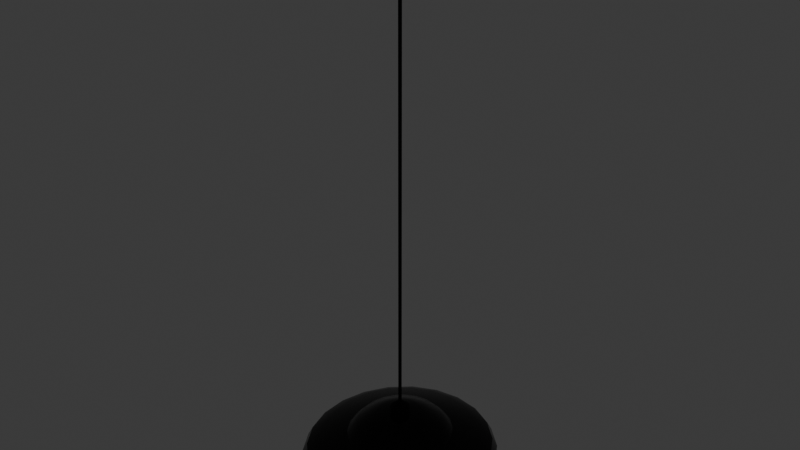 # Source: Lampara_lobby.blend  (saved by Blender 4.0.36; exported with 4.5.12 LTS)
import bpy
from mathutils import Matrix  # noqa: F401  (used for matrix-valued properties, if any)

bpy.ops.wm.read_factory_settings(use_empty=True)
scene = bpy.context.scene
scene.name = 'Scene'

# ---- collections
col_collection = bpy.data.collections.new('Collection'); scene.collection.children.link(col_collection)

# ---- materials (node trees are filled in below, after node groups)
mat_base = bpy.data.materials.new('Base')
mat_base.use_transparent_shadow = False
mat_bombillo = bpy.data.materials.new('Bombillo')
mat_bombillo.use_transparent_shadow = False
mat_cable = bpy.data.materials.new('Cable')
mat_cable.use_transparent_shadow = False

# ---- node groups
ng_auto_smooth = bpy.data.node_groups.new('Auto Smooth', 'GeometryNodeTree')
_s = ng_auto_smooth.interface.new_socket(name='Geometry', in_out='OUTPUT', socket_type='NodeSocketGeometry')
_s = ng_auto_smooth.interface.new_socket(name='Geometry', in_out='INPUT', socket_type='NodeSocketGeometry')
_s = ng_auto_smooth.interface.new_socket(name='Angle', in_out='INPUT', socket_type='NodeSocketFloat')
_s.subtype = 'ANGLE'
_s.min_value = 0.0
_s.max_value = 3.142
ng_auto_smooth.is_modifier = True
_N = ng_auto_smooth.nodes; _L = ng_auto_smooth.links
n0 = _N.new('NodeGroupOutput'); n0.name = 'Group Output'; n0.location = (480, -100)
n1 = _N.new('NodeGroupInput'); n1.name = 'Group Input'; n1.location = (-420, -300)
n2 = _N.new('NodeGroupInput'); n2.name = 'Group Input.001'; n2.location = (-60, -100)
n3 = _N.new('GeometryNodeSetShadeSmooth'); n3.name = 'Set Shade Smooth'; n3.location = (120, -100)
n3.domain = 'EDGE'
n4 = _N.new('GeometryNodeSetShadeSmooth'); n4.name = 'Set Shade Smooth.001'; n4.location = (300, -100)
n5 = _N.new('GeometryNodeInputMeshEdgeAngle'); n5.name = 'Edge Angle'; n5.location = (-420, -220)
n6 = _N.new('GeometryNodeInputEdgeSmooth'); n6.name = 'Is Edge Smooth'; n6.location = (-60, -160)
n7 = _N.new('GeometryNodeInputShadeSmooth'); n7.name = 'Is Face Smooth'; n7.location = (-240, -340)
n8 = _N.new('FunctionNodeBooleanMath'); n8.name = 'Boolean Math'; n8.location = (-60, -220)
n9 = _N.new('FunctionNodeCompare'); n9.name = 'Compare'; n9.location = (-240, -180)
n9.operation = 'LESS_EQUAL'
_L.new(n5.outputs[0], n9.inputs[0])
_L.new(n4.outputs[0], n0.inputs[0])
_L.new(n1.outputs[1], n9.inputs[1])
_L.new(n9.outputs[0], n8.inputs[0])
_L.new(n7.outputs[0], n8.inputs[1])
_L.new(n2.outputs[0], n3.inputs[0])
_L.new(n6.outputs[0], n3.inputs[1])
_L.new(n3.outputs[0], n4.inputs[0])
_L.new(n8.outputs[0], n3.inputs[2])
n0.is_active_output = True

# ---- material node trees
mat_base.use_nodes = True; mat_base.node_tree.nodes.clear()
_N = mat_base.node_tree.nodes; _L = mat_base.node_tree.links
n0 = _N.new('ShaderNodeBsdfPrincipled'); n0.name = 'Principled BSDF'; n0.location = (10, 300)
n0.inputs[0].default_value = (0.001758, 0.001758, 0.001758, 1.0)
n0.inputs[1].default_value = 0.5078
n0.inputs[2].default_value = 0.2047
n0.inputs[3].default_value = 1.45
n1 = _N.new('ShaderNodeOutputMaterial'); n1.name = 'Material Output'; n1.location = (300, 300)
_L.new(n0.outputs[0], n1.inputs[0])
n1.is_active_output = True
mat_bombillo.use_nodes = True; mat_bombillo.node_tree.nodes.clear()
_N = mat_bombillo.node_tree.nodes; _L = mat_bombillo.node_tree.links
n0 = _N.new('ShaderNodeBsdfPrincipled'); n0.name = 'Principled BSDF'; n0.location = (10, 300)
n0.inputs[0].default_value = (0.8003, 0.6467, 0.186, 1.0)
n0.inputs[3].default_value = 1.45
n0.inputs[27].default_value = (1.0, 0.6899, 0.03666, 1.0)
n0.inputs[28].default_value = 11.1
n1 = _N.new('ShaderNodeOutputMaterial'); n1.name = 'Material Output'; n1.location = (300, 300)
_L.new(n0.outputs[0], n1.inputs[0])
n1.is_active_output = True
mat_cable.use_nodes = True; mat_cable.node_tree.nodes.clear()
_N = mat_cable.node_tree.nodes; _L = mat_cable.node_tree.links
n0 = _N.new('ShaderNodeBsdfPrincipled'); n0.name = 'Principled BSDF'; n0.location = (10, 300)
n0.inputs[0].default_value = (0.0, 0.0, 0.0, 1.0)
n0.inputs[2].default_value = 1.0
n0.inputs[3].default_value = 1.45
n1 = _N.new('ShaderNodeOutputMaterial'); n1.name = 'Material Output'; n1.location = (300, 300)
_L.new(n0.outputs[0], n1.inputs[0])
n1.is_active_output = True

# ---- world
world_world = bpy.data.worlds.new('World'); scene.world = world_world
world_world.use_nodes = True; world_world.node_tree.nodes.clear()
_N = world_world.node_tree.nodes; _L = world_world.node_tree.links
n0 = _N.new('ShaderNodeOutputWorld'); n0.name = 'World Output'; n0.location = (300, 300)
n1 = _N.new('ShaderNodeBackground'); n1.name = 'Background'; n1.location = (10, 300)
n1.inputs[0].default_value = (0.05088, 0.05088, 0.05088, 1.0)
_L.new(n1.outputs[0], n0.inputs[0])
n0.is_active_output = True
world_world.color = (0.05088, 0.05088, 0.05088)
world_world.use_sun_shadow = False
world_world.sun_shadow_jitter_overblur = 0.0

# ---- meshes
me_sphere = bpy.data.meshes.new('Sphere')
me_sphere.from_pydata([(2.843e-10, 0.9489, 0.3233), (-2.992e-09, 0.9996, 0.2308), (0.05962, 0.2136, 0.6708), (0.117, 0.419, 0.5777), (0.1435, 0.5142, 0.4708), (0.2161, 0.7742, 0.4043), (0.2541, 0.9104, 0.3233), (0.2677, 0.9591, 0.2308), (0.2683, 0.9138, 0.1113), (0.2416, 0.8817, 0.0), (0.1144, 0.1873, 0.6708), (0.2244, 0.3674, 0.5777), (0.2754, 0.4508, 0.4708), (0.4147, 0.6788, 0.4043), (0.4876, 0.7982, 0.3233), (0.5137, 0.8409, 0.2308), (0.5149, 0.8012, 0.1113), (0.4636, 0.7731, 0.0), (0.1599, 0.1458, 0.6708), (0.3137, 0.286, 0.5777), (0.385, 0.3509, 0.4708), (0.5797, 0.5284, 0.4043), (0.6817, 0.6214, 0.3233), (0.7181, 0.6546, 0.2308), (0.7198, 0.6237, 0.1113), (0.648, 0.6018, 0.0), (0.1925, 0.09248, 0.6708), (0.3776, 0.1814, 0.5777), (0.4634, 0.2226, 0.4708), (0.6977, 0.3352, 0.4043), (0.8205, 0.3942, 0.3233), (0.8643, 0.4152, 0.2308), (0.8663, 0.3956, 0.1113), (0.7799, 0.3817, 0.0), (0.2095, 0.03168, 0.6708), (0.4109, 0.06215, 0.5777), (0.5042, 0.07627, 0.4708), (0.7592, 0.1148, 0.4043), (0.8928, 0.135, 0.3233), (0.9405, 0.1423, 0.2308), (0.9427, 0.1355, 0.1113), (0.8487, 0.1308, 0.0), (0.2095, -0.03168, 0.6708), (0.4109, -0.06215, 0.5777), (0.5042, -0.07627, 0.4708), (0.7592, -0.1148, 0.4043), (0.8928, -0.135, 0.3233), (0.9405, -0.1423, 0.2308), (0.9427, -0.1355, 0.1113), (0.8487, -0.1308, 0.0), (0.1925, -0.09248, 0.6708), (0.3776, -0.1814, 0.5777), (0.4634, -0.2226, 0.4708), (0.6977, -0.3352, 0.4043), (0.8205, -0.3942, 0.3233), (0.8643, -0.4152, 0.2308), (0.8663, -0.3956, 0.1113), (0.7799, -0.3817, 0.0), (0.1599, -0.1458, 0.6708), (0.3137, -0.286, 0.5777), (0.385, -0.3509, 0.4708), (0.5797, -0.5284, 0.4043), (0.6817, -0.6214, 0.3233), (0.7181, -0.6546, 0.2308), (0.7198, -0.6237, 0.1113), (0.648, -0.6018, 0.0), (0.1144, -0.1873, 0.6708), (0.2244, -0.3674, 0.5777), (0.2754, -0.4508, 0.4708), (0.4147, -0.6788, 0.4043), (0.4876, -0.7982, 0.3233), (0.5137, -0.8409, 0.2308), (0.5149, -0.8012, 0.1113), (0.4636, -0.7731, 0.0), (0.05962, -0.2136, 0.6708), (0.117, -0.419, 0.5777), (0.1435, -0.5142, 0.4708), (0.2161, -0.7742, 0.4043), (0.2541, -0.9104, 0.3233), (0.2677, -0.9591, 0.2308), (0.2683, -0.9138, 0.1113), (0.2416, -0.8817, 0.0), (1.241e-08, -0.2226, 0.6708), (1.645e-08, -0.4367, 0.5777), (-5.153e-08, -0.5359, 0.4708), (9.727e-08, -0.8069, 0.4043), (3.261e-08, -0.9489, 0.3233), (-6.429e-08, -0.9996, 0.2308), (2.702e-08, -0.9524, 0.1113), (2.748e-08, -0.9189, 0.0), (-0.05962, -0.2136, 0.6708), (-0.117, -0.419, 0.5777), (-0.1435, -0.5142, 0.4708), (-0.2161, -0.7742, 0.4043), (-0.2541, -0.9104, 0.3233), (-0.2677, -0.9591, 0.2308), (-0.2683, -0.9138, 0.1113), (-0.2416, -0.8817, 0.0), (-0.1144, -0.1873, 0.6708), (-0.2244, -0.3674, 0.5777), (-0.2754, -0.4508, 0.4708), (-0.4147, -0.6788, 0.4043), (-0.4876, -0.7982, 0.3233), (-0.5137, -0.8409, 0.2308), (-0.5149, -0.8012, 0.1113), (-0.4636, -0.7731, 0.0), (-0.1599, -0.1458, 0.6708), (-0.3137, -0.286, 0.5777), (-0.385, -0.3509, 0.4708), (-0.5797, -0.5284, 0.4043), (-0.6817, -0.6214, 0.3233), (-0.7181, -0.6546, 0.2308), (-0.7198, -0.6237, 0.1113), (-0.648, -0.6018, 0.0), (-0.1925, -0.09248, 0.6708), (-0.3776, -0.1814, 0.5777), (-0.4634, -0.2226, 0.4708), (-0.6977, -0.3352, 0.4043), (-0.8205, -0.3942, 0.3233), (-0.8643, -0.4152, 0.2308), (-0.8663, -0.3956, 0.1113), (-0.7799, -0.3817, 0.0), (-0.2095, -0.03168, 0.6708), (-0.4109, -0.06215, 0.5777), (-0.5042, -0.07627, 0.4708), (-0.7592, -0.1148, 0.4043), (-0.8928, -0.135, 0.3233), (-0.9405, -0.1423, 0.2308), (-0.9427, -0.1355, 0.1113), (-0.8487, -0.1308, 0.0), (-0.2095, 0.03168, 0.6708), (-0.4109, 0.06215, 0.5777), (-0.5042, 0.07627, 0.4708), (-0.7592, 0.1148, 0.4043), (-0.8928, 0.135, 0.3233), (-0.9405, 0.1423, 0.2308), (-0.9427, 0.1355, 0.1113), (-0.8487, 0.1308, 0.0), (-0.1925, 0.09248, 0.6708), (-0.3776, 0.1814, 0.5777), (-0.4634, 0.2226, 0.4708), (-0.6977, 0.3352, 0.4043), (-0.8205, 0.3942, 0.3233), (-0.8643, 0.4152, 0.2308), (-0.8663, 0.3956, 0.1113), (-0.7799, 0.3817, 0.0), (-0.1599, 0.1458, 0.6708), (-0.3137, 0.286, 0.5777), (-0.385, 0.3509, 0.4708), (-0.5797, 0.5284, 0.4043), (-0.6817, 0.6214, 0.3233), (-0.7181, 0.6546, 0.2308), (-0.7198, 0.6237, 0.1113), (-0.648, 0.6018, 0.0), (-0.1144, 0.1873, 0.6708), (-0.2244, 0.3674, 0.5777), (-0.2754, 0.4508, 0.4708), (-0.4147, 0.6788, 0.4043), (-0.4876, 0.7982, 0.3233), (-0.5137, 0.8409, 0.2308), (-0.5149, 0.8012, 0.1113), (-0.4636, 0.7731, 0.0), (-0.05962, 0.2136, 0.6708), (-0.117, 0.419, 0.5777), (-0.1435, 0.5142, 0.4708), (-0.2161, 0.7742, 0.4043), (-0.2541, 0.9104, 0.3233), (-0.2677, 0.9591, 0.2308), (-0.2683, 0.9138, 0.1113), (-0.2416, 0.8817, 0.0), (-3.609e-08, 0.2226, 0.6708), (-7.798e-09, 0.4367, 0.5777), (8.511e-08, 0.5359, 0.4708), (-1.588e-08, 0.8069, 0.4043), (-1.921e-09, 0.9524, 0.1113), (1.932e-09, 0.9189, 0.0), (0.05091, 0.08334, 0.671), (0.02653, 0.09505, 0.671), (0.07117, 0.06487, 0.671), (0.08566, 0.04115, 0.671), (0.09321, 0.0141, 0.671), (0.09321, -0.0141, 0.671), (0.08566, -0.04115, 0.671), (0.07117, -0.06487, 0.671), (0.05091, -0.08334, 0.671), (0.02653, -0.09505, 0.671), (1.139e-08, -0.09907, 0.671), (-0.02653, -0.09505, 0.671), (-0.05091, -0.08334, 0.671), (-0.07117, -0.06487, 0.671), (-0.08566, -0.04115, 0.671), (-0.09321, -0.0141, 0.671), (-0.09321, 0.0141, 0.671), (-0.08566, 0.04115, 0.671), (-0.07117, 0.06487, 0.671), (-0.05091, 0.08334, 0.671), (-0.02653, 0.09505, 0.671), (-1.019e-08, 0.09907, 0.671), (-5.192e-10, 0.9402, 0.3204), (-6.399e-09, 0.9896, 0.2306), (0.05859, 0.2103, 0.6654), (0.1147, 0.4116, 0.574), (0.1416, 0.5079, 0.4665), (0.2144, 0.7688, 0.3996), (0.2516, 0.9022, 0.3204), (0.2648, 0.9495, 0.2305), (0.2654, 0.9045, 0.1124), (0.2388, 0.8723, 0.001127), (0.1124, 0.1844, 0.6655), (0.2201, 0.361, 0.5741), (0.2717, 0.4453, 0.4666), (0.4115, 0.674, 0.3997), (0.4828, 0.7911, 0.3204), (0.5082, 0.8326, 0.2304), (0.5094, 0.7931, 0.1125), (0.4583, 0.7649, 0.00146), (0.1572, 0.1435, 0.6655), (0.3077, 0.281, 0.5741), (0.3798, 0.3467, 0.4666), (0.5752, 0.5247, 0.3997), (0.675, 0.6158, 0.3204), (0.7105, 0.6482, 0.2303), (0.7122, 0.6175, 0.1125), (0.6408, 0.5956, 0.001879), (0.1892, 0.09107, 0.6655), (0.3704, 0.1783, 0.5741), (0.4572, 0.2199, 0.4666), (0.6923, 0.3329, 0.3997), (0.8125, 0.3907, 0.3205), (0.8552, 0.4112, 0.2301), (0.8574, 0.3917, 0.1125), (0.7716, 0.3779, 0.002241), (0.2059, 0.0312, 0.6655), (0.4031, 0.06109, 0.5741), (0.4975, 0.07535, 0.4666), (0.7534, 0.114, 0.3997), (0.8842, 0.1339, 0.3205), (0.9307, 0.1409, 0.23), (0.933, 0.1342, 0.1125), (0.8397, 0.1295, 0.002444), (0.2059, -0.0312, 0.6655), (0.4031, -0.06109, 0.5741), (0.4975, -0.07535, 0.4666), (0.7534, -0.114, 0.3997), (0.8842, -0.1339, 0.3205), (0.9307, -0.1409, 0.23), (0.933, -0.1342, 0.1125), (0.8397, -0.1295, 0.002444), (0.1892, -0.09107, 0.6655), (0.3704, -0.1783, 0.5741), (0.4572, -0.2199, 0.4666), (0.6923, -0.3329, 0.3997), (0.8125, -0.3907, 0.3205), (0.8552, -0.4112, 0.2301), (0.8574, -0.3917, 0.1125), (0.7716, -0.3779, 0.002241), (0.1572, -0.1435, 0.6655), (0.3077, -0.281, 0.5741), (0.3798, -0.3467, 0.4666), (0.5752, -0.5247, 0.3997), (0.675, -0.6158, 0.3204), (0.7105, -0.6482, 0.2303), (0.7122, -0.6175, 0.1125), (0.6408, -0.5956, 0.001879), (0.1124, -0.1844, 0.6655), (0.2201, -0.361, 0.5741), (0.2717, -0.4453, 0.4666), (0.4115, -0.674, 0.3997), (0.4828, -0.7911, 0.3204), (0.5082, -0.8326, 0.2304), (0.5094, -0.7931, 0.1125), (0.4583, -0.7649, 0.00146), (0.05859, -0.2103, 0.6654), (0.1147, -0.4116, 0.574), (0.1416, -0.5079, 0.4665), (0.2144, -0.7688, 0.3996), (0.2516, -0.9022, 0.3204), (0.2648, -0.9495, 0.2305), (0.2654, -0.9045, 0.1124), (0.2388, -0.8723, 0.001127), (1.238e-08, -0.2191, 0.6654), (1.548e-08, -0.429, 0.574), (-5.195e-08, -0.5293, 0.4665), (9.757e-08, -0.8012, 0.3996), (3.299e-08, -0.9402, 0.3204), (-6.406e-08, -0.9896, 0.2306), (2.628e-08, -0.9426, 0.1124), (2.706e-08, -0.9091, 0.001001), (-0.05859, -0.2103, 0.6654), (-0.1147, -0.4116, 0.574), (-0.1416, -0.5079, 0.4665), (-0.2144, -0.7688, 0.3996), (-0.2516, -0.9022, 0.3204), (-0.2648, -0.9495, 0.2305), (-0.2654, -0.9045, 0.1124), (-0.2388, -0.8723, 0.001127), (-0.1124, -0.1844, 0.6655), (-0.2201, -0.361, 0.5741), (-0.2717, -0.4453, 0.4666), (-0.4115, -0.674, 0.3997), (-0.4828, -0.7911, 0.3204), (-0.5082, -0.8326, 0.2304), (-0.5094, -0.7931, 0.1125), (-0.4583, -0.7649, 0.00146), (-0.1572, -0.1435, 0.6655), (-0.3077, -0.281, 0.5741), (-0.3798, -0.3467, 0.4666), (-0.5752, -0.5247, 0.3997), (-0.675, -0.6158, 0.3204), (-0.7105, -0.6482, 0.2303), (-0.7122, -0.6175, 0.1125), (-0.6408, -0.5956, 0.001879), (-0.1892, -0.09107, 0.6655), (-0.3704, -0.1783, 0.5741), (-0.4572, -0.2199, 0.4666), (-0.6923, -0.3329, 0.3997), (-0.8125, -0.3907, 0.3205), (-0.8552, -0.4112, 0.2301), (-0.8574, -0.3917, 0.1125), (-0.7716, -0.3779, 0.002241), (-0.2059, -0.0312, 0.6655), (-0.4031, -0.06109, 0.5741), (-0.4975, -0.07535, 0.4666), (-0.7534, -0.114, 0.3997), (-0.8842, -0.1339, 0.3205), (-0.9307, -0.1409, 0.23), (-0.933, -0.1342, 0.1125), (-0.8397, -0.1295, 0.002444), (-0.2059, 0.0312, 0.6655), (-0.4031, 0.06109, 0.5741), (-0.4975, 0.07535, 0.4666), (-0.7534, 0.114, 0.3997), (-0.8842, 0.1339, 0.3205), (-0.9307, 0.1409, 0.23), (-0.933, 0.1342, 0.1125), (-0.8397, 0.1295, 0.002444), (-0.1892, 0.09107, 0.6655), (-0.3704, 0.1783, 0.5741), (-0.4572, 0.2199, 0.4666), (-0.6923, 0.3329, 0.3997), (-0.8125, 0.3907, 0.3205), (-0.8552, 0.4112, 0.2301), (-0.8574, 0.3917, 0.1125), (-0.7716, 0.3779, 0.002241), (-0.1572, 0.1435, 0.6655), (-0.3077, 0.281, 0.5741), (-0.3798, 0.3467, 0.4666), (-0.5752, 0.5247, 0.3997), (-0.675, 0.6158, 0.3204), (-0.7105, 0.6482, 0.2303), (-0.7122, 0.6175, 0.1125), (-0.6408, 0.5956, 0.001879), (-0.1124, 0.1844, 0.6655), (-0.2201, 0.361, 0.5741), (-0.2717, 0.4453, 0.4666), (-0.4115, 0.674, 0.3997), (-0.4828, 0.7911, 0.3204), (-0.5082, 0.8326, 0.2304), (-0.5094, 0.7931, 0.1125), (-0.4583, 0.7649, 0.00146), (-0.05859, 0.2103, 0.6654), (-0.1147, 0.4116, 0.574), (-0.1416, 0.5079, 0.4665), (-0.2144, 0.7688, 0.3996), (-0.2516, 0.9022, 0.3204), (-0.2648, 0.9495, 0.2305), (-0.2654, 0.9045, 0.1124), (-0.2388, 0.8723, 0.001127), (-4.15e-08, 0.2191, 0.6654), (-9.139e-09, 0.429, 0.574), (8.336e-08, 0.5293, 0.4665), (-1.62e-08, 0.8012, 0.3996), (-6.083e-09, 0.9426, 0.1124), (-4.738e-10, 0.9091, 0.001001), (0.05089, 0.08331, 0.6653), (0.02652, 0.09502, 0.6653), (0.07114, 0.06485, 0.6653), (0.08563, 0.04114, 0.6653), (0.09318, 0.01409, 0.6653), (0.09318, -0.01409, 0.6653), (0.08563, -0.04114, 0.6653), (0.07114, -0.06485, 0.6653), (0.05089, -0.08331, 0.6653), (0.02652, -0.09502, 0.6653), (1.139e-08, -0.09903, 0.6653), (-0.02652, -0.09502, 0.6653), (-0.05089, -0.08331, 0.6653), (-0.07114, -0.06485, 0.6653), (-0.08563, -0.04114, 0.6653), (-0.09318, -0.01409, 0.6653), (-0.09318, 0.01409, 0.6653), (-0.08563, 0.04114, 0.6653), (-0.07114, 0.06485, 0.6653), (-0.05089, 0.08331, 0.6653), (-0.02652, 0.09502, 0.6653), (-2.156e-08, 0.09903, 0.6653), (0.0125, 0.04487, 0.01948), (0.01543, 0.05536, 0.01231), (0.02399, 0.03934, 0.01948), (0.02961, 0.04854, 0.01231), (0.03354, 0.03063, 0.01948), (0.0414, 0.03779, 0.01232), (0.04038, 0.01943, 0.01949), (0.04983, 0.02397, 0.01232), (0.04394, 0.006658, 0.01949), (0.05423, 0.008213, 0.01232), (0.04394, -0.006658, 0.01949), (0.05423, -0.008213, 0.01232), (0.04038, -0.01943, 0.01949), (0.04983, -0.02397, 0.01232), (0.03354, -0.03063, 0.01948), (0.0414, -0.03779, 0.01232), (0.02399, -0.03934, 0.01948), (0.02961, -0.04854, 0.01231), (0.0125, -0.04487, 0.01948), (0.01543, -0.05536, 0.01231), (1.918e-08, -0.04676, 0.01948), (1.183e-08, -0.05769, 0.01231), (-0.0125, -0.04487, 0.01948), (-0.01543, -0.05536, 0.01231), (-0.02399, -0.03934, 0.01948), (-0.02961, -0.04854, 0.01231), (-0.03354, -0.03063, 0.01948), (-0.0414, -0.03779, 0.01232), (-0.04038, -0.01943, 0.01949), (-0.04983, -0.02397, 0.01232), (-0.04394, -0.006658, 0.01949), (-0.05423, -0.008213, 0.01232), (-0.04394, 0.006658, 0.01949), (-0.05423, 0.008213, 0.01232), (-0.04038, 0.01943, 0.01949), (-0.04983, 0.02397, 0.01232), (-0.03354, 0.03063, 0.01948), (-0.0414, 0.03779, 0.01232), (-0.02399, 0.03934, 0.01948), (-0.02961, 0.04854, 0.01231), (-0.0125, 0.04487, 0.01948), (-0.01543, 0.05536, 0.01231), (1.65e-08, 0.04676, 0.01948), (2.658e-08, 0.05769, 0.01231), (-0.4516, -0.06839, 0.2911), (-0.4516, 0.06839, 0.2911), (0.2466, -0.4042, 0.2911), (0.1285, -0.461, 0.2911), (0.415, 0.1996, 0.2911), (0.4516, 0.06839, 0.2911), (0.415, -0.1996, 0.2911), (0.3447, -0.3147, 0.2911), (-0.3447, -0.3147, 0.2911), (-0.415, -0.1996, 0.2911), (0.4516, -0.06839, 0.2911), (0.1285, 0.461, 0.2911), (7.766e-08, 0.4804, 0.2911), (-0.1285, -0.461, 0.2911), (-4.515e-08, -0.4804, 0.2911), (0.3447, 0.3147, 0.2911), (0.2466, 0.4042, 0.2911), (-0.3447, 0.3147, 0.2911), (-0.415, 0.1996, 0.2911), (-0.1285, 0.461, 0.2911), (-0.2466, 0.4042, 0.2911), (-0.2466, -0.4042, 0.2911), (-0.3777, 0.0572, 0.1392), (0.1075, -0.3855, 0.1392), (0.3777, 0.0572, 0.1392), (0.2883, -0.2632, 0.1392), (-0.3471, -0.167, 0.1392), (0.1075, 0.3855, 0.1392), (-0.1075, -0.3855, 0.1392), (0.2883, 0.2632, 0.1392), (-0.2883, 0.2632, 0.1392), (-0.1075, 0.3855, 0.1392), (-0.3777, -0.0572, 0.1392), (0.2063, -0.3381, 0.1392), (0.3471, 0.167, 0.1392), (0.3471, -0.167, 0.1392), (-0.2883, -0.2632, 0.1392), (0.3777, -0.0572, 0.1392), (6.794e-08, 0.4018, 0.1392), (-3.478e-08, -0.4018, 0.1392), (0.2063, 0.3381, 0.1392), (-0.3471, 0.167, 0.1392), (-0.2063, 0.3381, 0.1392), (-0.2063, -0.3381, 0.1392), (-0.2954, 0.04474, 0.06518), (0.08407, -0.3016, 0.06513), (0.2954, 0.04474, 0.06518), (0.2255, -0.2059, 0.06516), (-0.2715, -0.1306, 0.06517), (0.08407, 0.3016, 0.06513), (-0.08407, -0.3016, 0.06513), (0.2255, 0.2059, 0.06516), (-0.2255, 0.2059, 0.06516), (-0.08407, 0.3016, 0.06513), (-0.2954, -0.04474, 0.06518), (0.1613, -0.2644, 0.06514), (0.2715, 0.1306, 0.06517), (0.2715, -0.1306, 0.06517), (-0.2255, -0.2059, 0.06516), (0.2954, -0.04474, 0.06518), (5.641e-08, 0.3143, 0.06513), (-2.394e-08, -0.3143, 0.06513), (0.1613, 0.2644, 0.06514), (-0.2715, 0.1306, 0.06517), (-0.1613, 0.2644, 0.06514), (-0.1613, -0.2644, 0.06514), (-0.1846, 0.02796, 0.02873), (0.05253, -0.1885, 0.0287), (0.1846, 0.02796, 0.02873), (0.1409, -0.1286, 0.02872), (-0.1697, -0.08161, 0.02873), (0.05253, 0.1885, 0.0287), (-0.05253, -0.1885, 0.0287), (0.1409, 0.1286, 0.02872), (-0.1409, 0.1286, 0.02872), (-0.05253, 0.1885, 0.0287), (-0.1846, -0.02796, 0.02873), (0.1008, -0.1653, 0.02871), (0.1697, 0.08161, 0.02873), (0.1697, -0.08161, 0.02873), (-0.1409, -0.1286, 0.02872), (0.1846, -0.02796, 0.02873), (4.266e-08, 0.1964, 0.0287), (-7.551e-09, -0.1964, 0.0287), (0.1008, 0.1653, 0.02871), (-0.1697, 0.08161, 0.02873), (-0.1008, 0.1653, 0.02871), (-0.1008, -0.1653, 0.02871), (0.3533, 0.5893, 0.0002086), (0.1841, 0.6721, 0.0002086), (0.4939, 0.4587, 0.0002086), (0.5945, 0.291, 0.0002086), (0.6469, 0.09969, 0.0002086), (0.6469, -0.09969, 0.0002086), (0.5945, -0.291, 0.0002086), (0.4939, -0.4587, 0.0002086), (0.3533, -0.5893, 0.0002086), (0.1841, -0.6721, 0.0002086), (3.045e-08, -0.7005, 0.0002086), (-0.1841, -0.6721, 0.0002086), (-0.3533, -0.5893, 0.0002086), (-0.4939, -0.4587, 0.0002086), (-0.5945, -0.291, 0.0002086), (-0.6469, -0.09969, 0.0002086), (-0.6469, 0.09969, 0.0002086), (-0.5945, 0.291, 0.0002086), (-0.4939, 0.4587, 0.0002086), (-0.3533, 0.5893, 0.0002086), (-0.1841, 0.6721, 0.0002086), (1.097e-08, 0.7005, 0.0002086), (0.3493, 0.5831, 0.001321), (0.182, 0.6649, 0.001068), (0.4885, 0.454, 0.001641), (0.5881, 0.2881, 0.001917), (0.6401, 0.09871, 0.002072), (0.6401, -0.09871, 0.002072), (0.5881, -0.2881, 0.001917), (0.4885, -0.454, 0.001641), (0.3493, -0.5831, 0.001321), (0.182, -0.6649, 0.001068), (3.012e-08, -0.693, 0.0009716), (-0.182, -0.6649, 0.001068), (-0.3493, -0.5831, 0.001321), (-0.4885, -0.454, 0.001641), (-0.5881, -0.2881, 0.001917), (-0.6401, -0.09871, 0.002072), (-0.6401, 0.09871, 0.002072), (-0.5881, 0.2881, 0.001917), (-0.4885, 0.454, 0.001641), (-0.3493, 0.5831, 0.001321), (-0.182, 0.6649, 0.001068), (9.137e-09, 0.693, 0.0009716), (0.3548, 0.5914, 0.005719), (0.1848, 0.674, 0.005791), (0.4965, 0.4607, 0.005601), (0.5981, 0.2925, 0.005471), (0.6511, 0.1002, 0.005386), (0.6511, -0.1002, 0.005386), (0.5981, -0.2925, 0.005471), (0.4965, -0.4607, 0.005601), (0.3548, -0.5914, 0.005719), (0.1848, -0.674, 0.005791), (2.967e-08, -0.7023, 0.005814), (-0.1848, -0.674, 0.005791), (-0.3548, -0.5914, 0.005719), (-0.4965, -0.4607, 0.005601), (-0.5981, -0.2925, 0.005471), (-0.6511, -0.1002, 0.005386), (-0.6511, 0.1002, 0.005386), (-0.5981, 0.2925, 0.005471), (-0.4965, 0.4607, 0.005601), (-0.3548, 0.5914, 0.005719), (-0.1848, 0.674, 0.005791), (9.213e-09, 0.7023, 0.005814), (0.3509, 0.5852, 0.00683), (0.1827, 0.6669, 0.00665), (0.4911, 0.456, 0.00703), (0.5917, 0.2896, 0.007178), (0.6443, 0.09926, 0.007249), (0.6443, -0.09926, 0.007249), (0.5917, -0.2896, 0.007178), (0.4911, -0.456, 0.00703), (0.3509, -0.5852, 0.00683), (0.1827, -0.6669, 0.00665), (2.933e-08, -0.6948, 0.006577), (-0.1827, -0.6669, 0.00665), (-0.3509, -0.5852, 0.00683), (-0.4911, -0.456, 0.00703), (-0.5917, -0.2896, 0.007178), (-0.6443, -0.09926, 0.007249), (-0.6443, 0.09926, 0.007249), (-0.5917, 0.2896, 0.007178), (-0.4911, 0.456, 0.00703), (-0.3509, 0.5852, 0.00683), (-0.1827, 0.6669, 0.00665), (7.167e-09, 0.6948, 0.006577), (0.05091, 0.08334, 0.671), (0.02653, 0.09505, 0.671), (0.04699, 0.07692, 0.7389), (0.07117, 0.06487, 0.671), (0.08566, 0.04115, 0.671), (0.09321, 0.0141, 0.671), (0.09321, -0.0141, 0.671), (0.08566, -0.04115, 0.671), (0.07117, -0.06487, 0.671), (0.05091, -0.08334, 0.671), (0.02653, -0.09505, 0.671), (1.139e-08, -0.09907, 0.671), (-0.02653, -0.09505, 0.671), (-0.05091, -0.08334, 0.671), (-0.07117, -0.06487, 0.671), (-0.08566, -0.04115, 0.671), (-0.09321, -0.0141, 0.671), (-0.09321, 0.0141, 0.671), (-0.08566, 0.04115, 0.671), (-0.07117, 0.06487, 0.671), (-0.05091, 0.08334, 0.671), (-0.02653, 0.09505, 0.671), (-1.019e-08, 0.09907, 0.671), (0.05091, 0.08334, 0.7484), (0.02653, 0.09505, 0.7484), (0.008392, 0.01374, 5.462), (0.07117, 0.06487, 0.7484), (0.08566, 0.04115, 0.7484), (0.09321, 0.0141, 0.7484), (0.09321, -0.0141, 0.7484), (0.08566, -0.04115, 0.7484), (0.07117, -0.06487, 0.7484), (0.05091, -0.08334, 0.7484), (0.02653, -0.09505, 0.7484), (1.134e-08, -0.09907, 0.7484), (-0.02653, -0.09505, 0.7484), (-0.05091, -0.08334, 0.7484), (-0.07117, -0.06487, 0.7484), (-0.08566, -0.04115, 0.7484), (-0.09321, -0.0141, 0.7484), (-0.09321, 0.0141, 0.7484), (-0.08566, 0.04115, 0.7484), (-0.07117, 0.06487, 0.7484), (-0.05091, 0.08334, 0.7484), (-0.02653, 0.09505, 0.7484), (-1.024e-08, 0.09907, 0.7484), (0.008392, 0.01374, 0.818), (0.004373, 0.01567, 0.818), (0.04699, 0.07692, 0.6711), (0.01173, 0.01069, 0.818), (0.01412, 0.006784, 0.818), (0.01536, 0.002324, 0.818), (0.01536, -0.002324, 0.818), (0.01412, -0.006784, 0.818), (0.01173, -0.01069, 0.818), (0.008392, -0.01374, 0.818), (0.004373, -0.01567, 0.818), (7.575e-09, -0.01633, 0.818), (-0.004373, -0.01567, 0.818), (-0.008392, -0.01374, 0.818), (-0.01173, -0.01069, 0.818), (-0.01412, -0.006784, 0.818), (-0.01536, -0.002324, 0.818), (-0.01536, 0.002324, 0.818), (-0.01412, 0.006784, 0.818), (-0.01173, 0.01069, 0.818), (-0.008392, 0.01374, 0.818), (-0.004373, 0.01567, 0.818), (4.018e-09, 0.01633, 0.818), (0.004373, 0.01567, 5.462), (1.208e-09, -5.017e-09, 5.463), (0.01173, 0.01069, 5.462), (0.01412, 0.006784, 5.462), (0.01536, 0.002324, 5.462), (0.01536, -0.002324, 5.462), (0.01412, -0.006784, 5.462), (0.01173, -0.01069, 5.462), (0.008392, -0.01374, 5.462), (0.004373, -0.01567, 5.462), (2.097e-09, -0.01633, 5.462), (-0.004373, -0.01567, 5.462), (-0.008392, -0.01374, 5.462), (-0.01173, -0.01069, 5.462), (-0.01412, -0.006784, 5.462), (-0.01536, -0.002324, 5.462), (-0.01536, 0.002324, 5.462), (-0.01412, 0.006784, 5.462), (-0.01173, 0.01069, 5.462), (-0.008392, 0.01374, 5.462), (-0.004373, 0.01567, 5.462), (-1.459e-09, 0.01633, 5.462), (0.02449, 0.08773, 0.6711), (0.06569, 0.05988, 0.6711), (0.07906, 0.03798, 0.6711), (0.08603, 0.01301, 0.6711), (0.08603, -0.01301, 0.6711), (0.07906, -0.03798, 0.6711), (0.06569, -0.05988, 0.6711), (0.04699, -0.07692, 0.6711), (0.02449, -0.08773, 0.6711), (1.104e-08, -0.09143, 0.6711), (-0.02449, -0.08773, 0.6711), (-0.04699, -0.07692, 0.6711), (-0.06569, -0.05988, 0.6711), (-0.07906, -0.03798, 0.6711), (-0.08603, -0.01301, 0.6711), (-0.08603, 0.01301, 0.6711), (-0.07906, 0.03798, 0.6711), (-0.06569, 0.05988, 0.6711), (-0.04699, 0.07692, 0.6711), (-0.02449, 0.08773, 0.6711), (-8.874e-09, 0.09143, 0.6711), (0.02449, 0.08773, 0.7389), (6.099e-09, -2.983e-09, 0.7431), (0.06569, 0.05988, 0.7389), (0.07906, 0.03798, 0.7389), (0.08603, 0.01301, 0.7389), (0.08603, -0.01301, 0.7389), (0.07906, -0.03798, 0.7389), (0.06569, -0.05988, 0.7389), (0.04699, -0.07692, 0.7389), (0.02449, -0.08773, 0.7389), (1.108e-08, -0.09143, 0.7389), (-0.02449, -0.08773, 0.7389), (-0.04699, -0.07692, 0.7389), (-0.06569, -0.05988, 0.7389), (-0.07906, -0.03798, 0.7389), (-0.08603, -0.01301, 0.7389), (-0.08603, 0.01301, 0.7389), (-0.07906, 0.03798, 0.7389), (-0.06569, 0.05988, 0.7389), (-0.04699, 0.07692, 0.7389), (-0.02449, 0.08773, 0.7389), (-8.838e-09, 0.09143, 0.7389)], [], [(171, 170, 2, 3), (172, 171, 3, 4), (173, 172, 4, 5), (0, 173, 5, 6), (1, 0, 6, 7), (174, 1, 7, 8), (175, 174, 8, 9), (50, 42, 181, 182), (9, 8, 16, 17), (82, 74, 185, 186), (3, 2, 10, 11), (4, 3, 11, 12), (5, 4, 12, 13), (6, 5, 13, 14), (7, 6, 14, 15), (8, 7, 15, 16), (13, 12, 20, 21), (14, 13, 21, 22), (15, 14, 22, 23), (16, 15, 23, 24), (17, 16, 24, 25), (162, 154, 195, 196), (11, 10, 18, 19), (12, 11, 19, 20), (25, 24, 32, 33), (114, 106, 189, 190), (19, 18, 26, 27), (20, 19, 27, 28), (21, 20, 28, 29), (22, 21, 29, 30), (23, 22, 30, 31), (24, 23, 31, 32), (30, 29, 37, 38), (31, 30, 38, 39), (32, 31, 39, 40), (33, 32, 40, 41), (130, 122, 191, 192), (27, 26, 34, 35), (28, 27, 35, 36), (29, 28, 36, 37), (35, 34, 42, 43), (36, 35, 43, 44), (37, 36, 44, 45), (38, 37, 45, 46), (39, 38, 46, 47), (40, 39, 47, 48), (41, 40, 48, 49), (170, 162, 196, 197), (47, 46, 54, 55), (48, 47, 55, 56), (49, 48, 56, 57), (42, 34, 180, 181), (43, 42, 50, 51), (44, 43, 51, 52), (45, 44, 52, 53), (46, 45, 53, 54), (51, 50, 58, 59), (52, 51, 59, 60), (53, 52, 60, 61), (54, 53, 61, 62), (55, 54, 62, 63), (56, 55, 63, 64), (57, 56, 64, 65), (26, 18, 178, 179), (63, 62, 70, 71), (64, 63, 71, 72), (65, 64, 72, 73), (58, 50, 182, 183), (59, 58, 66, 67), (60, 59, 67, 68), (61, 60, 68, 69), (62, 61, 69, 70), (68, 67, 75, 76), (69, 68, 76, 77), (70, 69, 77, 78), (71, 70, 78, 79), (72, 71, 79, 80), (73, 72, 80, 81), (90, 82, 186, 187), (67, 66, 74, 75), (80, 79, 87, 88), (81, 80, 88, 89), (74, 66, 184, 185), (75, 74, 82, 83), (76, 75, 83, 84), (77, 76, 84, 85), (78, 77, 85, 86), (79, 78, 86, 87), (84, 83, 91, 92), (85, 84, 92, 93), (86, 85, 93, 94), (87, 86, 94, 95), (88, 87, 95, 96), (89, 88, 96, 97), (106, 98, 188, 189), (83, 82, 90, 91), (96, 95, 103, 104), (97, 96, 104, 105), (10, 2, 177, 176), (91, 90, 98, 99), (92, 91, 99, 100), (93, 92, 100, 101), (94, 93, 101, 102), (95, 94, 102, 103), (101, 100, 108, 109), (102, 101, 109, 110), (103, 102, 110, 111), (104, 103, 111, 112), (105, 104, 112, 113), (138, 130, 192, 193), (99, 98, 106, 107), (100, 99, 107, 108), (113, 112, 120, 121), (122, 114, 190, 191), (107, 106, 114, 115), (108, 107, 115, 116), (109, 108, 116, 117), (110, 109, 117, 118), (111, 110, 118, 119), (112, 111, 119, 120), (118, 117, 125, 126), (119, 118, 126, 127), (120, 119, 127, 128), (121, 120, 128, 129), (154, 146, 194, 195), (115, 114, 122, 123), (116, 115, 123, 124), (117, 116, 124, 125), (18, 10, 176, 178), (123, 122, 130, 131), (124, 123, 131, 132), (125, 124, 132, 133), (126, 125, 133, 134), (127, 126, 134, 135), (128, 127, 135, 136), (129, 128, 136, 137), (134, 133, 141, 142), (135, 134, 142, 143), (136, 135, 143, 144), (137, 136, 144, 145), (34, 26, 179, 180), (131, 130, 138, 139), (132, 131, 139, 140), (133, 132, 140, 141), (139, 138, 146, 147), (140, 139, 147, 148), (141, 140, 148, 149), (142, 141, 149, 150), (143, 142, 150, 151), (144, 143, 151, 152), (145, 144, 152, 153), (2, 170, 197, 177), (151, 150, 158, 159), (152, 151, 159, 160), (153, 152, 160, 161), (66, 58, 183, 184), (147, 146, 154, 155), (148, 147, 155, 156), (149, 148, 156, 157), (150, 149, 157, 158), (155, 154, 162, 163), (156, 155, 163, 164), (157, 156, 164, 165), (158, 157, 165, 166), (159, 158, 166, 167), (160, 159, 167, 168), (161, 160, 168, 169), (146, 138, 193, 194), (167, 166, 0, 1), (168, 167, 1, 174), (169, 168, 174, 175), (98, 90, 187, 188), (163, 162, 170, 171), (164, 163, 171, 172), (165, 164, 172, 173), (166, 165, 173, 0), (369, 201, 200, 368), (511, 524, 399, 397), (371, 203, 202, 370), (198, 204, 203, 371), (199, 205, 204, 198), (372, 206, 205, 199), (373, 207, 206, 372), (248, 380, 379, 240), (207, 215, 214, 206), (280, 384, 383, 272), (201, 209, 208, 200), (265, 257, 410, 412), (203, 211, 210, 202), (204, 212, 211, 203), (205, 213, 212, 204), (206, 214, 213, 205), (211, 219, 218, 210), (212, 220, 219, 211), (213, 221, 220, 212), (214, 222, 221, 213), (215, 223, 222, 214), (360, 394, 393, 352), (209, 217, 216, 208), (524, 513, 401, 399), (223, 231, 230, 222), (312, 388, 387, 304), (217, 225, 224, 216), (523, 512, 419, 417), (219, 227, 226, 218), (220, 228, 227, 219), (221, 229, 228, 220), (222, 230, 229, 221), (228, 236, 235, 227), (229, 237, 236, 228), (230, 238, 237, 229), (231, 239, 238, 230), (328, 390, 389, 320), (225, 233, 232, 224), (510, 516, 427, 425), (227, 235, 234, 226), (233, 241, 240, 232), (209, 201, 396, 398), (235, 243, 242, 234), (236, 244, 243, 235), (237, 245, 244, 236), (238, 246, 245, 237), (239, 247, 246, 238), (368, 395, 394, 360), (245, 253, 252, 244), (246, 254, 253, 245), (247, 255, 254, 246), (240, 379, 378, 232), (241, 249, 248, 240), (522, 511, 397, 439), (243, 251, 250, 242), (244, 252, 251, 243), (249, 257, 256, 248), (321, 313, 424, 426), (251, 259, 258, 250), (252, 260, 259, 251), (253, 261, 260, 252), (254, 262, 261, 253), (255, 263, 262, 254), (224, 377, 376, 216), (261, 269, 268, 260), (262, 270, 269, 261), (263, 271, 270, 262), (256, 381, 380, 248), (257, 265, 264, 256), (345, 337, 430, 432), (259, 267, 266, 258), (260, 268, 267, 259), (521, 519, 409, 407), (267, 275, 274, 266), (268, 276, 275, 267), (269, 277, 276, 268), (270, 278, 277, 269), (271, 279, 278, 270), (288, 385, 384, 280), (265, 273, 272, 264), (278, 286, 285, 277), (279, 287, 286, 278), (272, 383, 382, 264), (273, 281, 280, 272), (273, 265, 412, 414), (275, 283, 282, 274), (276, 284, 283, 275), (277, 285, 284, 276), (516, 506, 429, 427), (283, 291, 290, 282), (284, 292, 291, 283), (285, 293, 292, 284), (286, 294, 293, 285), (287, 295, 294, 286), (304, 387, 386, 296), (281, 289, 288, 280), (294, 302, 301, 293), (295, 303, 302, 294), (208, 374, 375, 200), (289, 297, 296, 288), (201, 369, 438, 396), (291, 299, 298, 290), (292, 300, 299, 291), (293, 301, 300, 292), (299, 307, 306, 298), (300, 308, 307, 299), (301, 309, 308, 300), (302, 310, 309, 301), (303, 311, 310, 302), (336, 391, 390, 328), (297, 305, 304, 296), (249, 241, 406, 408), (311, 319, 318, 310), (320, 389, 388, 312), (305, 313, 312, 304), (517, 507, 415, 413), (307, 315, 314, 306), (308, 316, 315, 307), (309, 317, 316, 308), (310, 318, 317, 309), (316, 324, 323, 315), (317, 325, 324, 316), (318, 326, 325, 317), (319, 327, 326, 318), (352, 393, 392, 344), (313, 321, 320, 312), (305, 297, 420, 422), (315, 323, 322, 314), (216, 376, 374, 208), (321, 329, 328, 320), (329, 321, 426, 428), (323, 331, 330, 322), (324, 332, 331, 323), (325, 333, 332, 324), (326, 334, 333, 325), (327, 335, 334, 326), (332, 340, 339, 331), (333, 341, 340, 332), (334, 342, 341, 333), (335, 343, 342, 334), (232, 378, 377, 224), (329, 337, 336, 328), (518, 508, 405, 403), (331, 339, 338, 330), (337, 345, 344, 336), (519, 509, 411, 409), (339, 347, 346, 338), (340, 348, 347, 339), (341, 349, 348, 340), (342, 350, 349, 341), (343, 351, 350, 342), (200, 375, 395, 368), (349, 357, 356, 348), (350, 358, 357, 349), (351, 359, 358, 350), (264, 382, 381, 256), (345, 353, 352, 344), (520, 510, 425, 423), (347, 355, 354, 346), (348, 356, 355, 347), (353, 361, 360, 352), (233, 225, 402, 404), (355, 363, 362, 354), (356, 364, 363, 355), (357, 365, 364, 356), (358, 366, 365, 357), (359, 367, 366, 358), (344, 392, 391, 336), (365, 199, 198, 364), (366, 372, 199, 365), (367, 373, 372, 366), (296, 386, 385, 288), (361, 369, 368, 360), (313, 305, 422, 424), (363, 371, 370, 362), (364, 198, 371, 363), (176, 177, 375, 374), (178, 176, 374, 376), (179, 178, 376, 377), (180, 179, 377, 378), (181, 180, 378, 379), (182, 181, 379, 380), (183, 182, 380, 381), (184, 183, 381, 382), (185, 184, 382, 383), (186, 185, 383, 384), (187, 186, 384, 385), (188, 187, 385, 386), (189, 188, 386, 387), (190, 189, 387, 388), (191, 190, 388, 389), (192, 191, 389, 390), (193, 192, 390, 391), (194, 193, 391, 392), (195, 194, 392, 393), (196, 195, 393, 394), (197, 196, 394, 395), (177, 197, 395, 375), (399, 401, 403, 405, 407, 409, 411, 413, 415, 417, 419, 421, 423, 425, 427, 429, 431, 433, 435, 437, 439, 397), (398, 396, 438, 436, 434, 432, 430, 428, 426, 424, 422, 420, 418, 416, 414, 412, 410, 408, 406, 404, 402, 400), (525, 514, 433, 431), (361, 353, 434, 436), (289, 281, 416, 418), (509, 517, 413, 411), (337, 329, 428, 430), (281, 273, 414, 416), (369, 361, 436, 438), (526, 515, 437, 435), (506, 525, 431, 429), (507, 523, 417, 415), (515, 522, 439, 437), (225, 217, 400, 402), (527, 520, 423, 421), (353, 345, 432, 434), (513, 518, 403, 401), (241, 233, 404, 406), (514, 526, 435, 433), (297, 289, 418, 420), (217, 209, 398, 400), (512, 527, 421, 419), (508, 521, 407, 405), (257, 249, 408, 410), (234, 242, 450, 445), (290, 298, 461, 453), (346, 354, 460, 457), (218, 226, 444, 455), (298, 306, 448, 461), (362, 370, 452, 459), (274, 282, 454, 443), (330, 338, 458, 441), (354, 362, 459, 460), (258, 266, 442, 447), (338, 346, 457, 458), (306, 314, 449, 448), (250, 258, 447, 446), (226, 234, 445, 444), (266, 274, 443, 442), (322, 330, 441, 440), (242, 250, 446, 450), (370, 202, 451, 452), (314, 322, 440, 449), (282, 290, 453, 454), (210, 218, 455, 456), (202, 210, 456, 451), (445, 450, 477, 464), (453, 461, 483, 468), (457, 460, 482, 470), (455, 444, 474, 469), (461, 448, 476, 483), (459, 452, 478, 471), (443, 454, 479, 463), (441, 458, 481, 462), (460, 459, 471, 482), (447, 442, 473, 465), (458, 457, 470, 481), (448, 449, 466, 476), (446, 447, 465, 475), (444, 445, 464, 474), (442, 443, 463, 473), (440, 441, 462, 472), (450, 446, 475, 477), (452, 451, 467, 478), (449, 440, 472, 466), (454, 453, 468, 479), (456, 455, 469, 480), (451, 456, 480, 467), (464, 477, 499, 486), (468, 483, 505, 490), (470, 482, 504, 492), (469, 474, 496, 491), (483, 476, 498, 505), (471, 478, 500, 493), (463, 479, 501, 485), (462, 481, 503, 484), (482, 471, 493, 504), (465, 473, 495, 487), (481, 470, 492, 503), (476, 466, 488, 498), (475, 465, 487, 497), (474, 464, 486, 496), (473, 463, 485, 495), (472, 462, 484, 494), (477, 475, 497, 499), (478, 467, 489, 500), (466, 472, 494, 488), (479, 468, 490, 501), (480, 469, 491, 502), (467, 480, 502, 489), (486, 499, 521, 508), (490, 505, 527, 512), (492, 504, 526, 514), (491, 496, 518, 513), (505, 498, 520, 527), (493, 500, 522, 515), (485, 501, 523, 507), (484, 503, 525, 506), (504, 493, 515, 526), (487, 495, 517, 509), (503, 492, 514, 525), (498, 488, 510, 520), (497, 487, 509, 519), (496, 486, 508, 518), (495, 485, 507, 517), (494, 484, 506, 516), (499, 497, 519, 521), (500, 489, 511, 522), (488, 494, 516, 510), (501, 490, 512, 523), (502, 491, 513, 524), (489, 502, 524, 511), (207, 373, 175, 9), (373, 367, 169, 175), (367, 359, 161, 169), (359, 351, 153, 161), (351, 343, 145, 153), (343, 335, 137, 145), (335, 327, 129, 137), (327, 319, 121, 129), (319, 311, 113, 121), (311, 303, 105, 113), (303, 295, 97, 105), (295, 287, 89, 97), (287, 279, 81, 89), (279, 271, 73, 81), (271, 263, 65, 73), (263, 255, 57, 65), (255, 247, 49, 57), (247, 239, 41, 49), (239, 231, 33, 41), (231, 223, 25, 33), (223, 215, 17, 25), (215, 207, 9, 17), (529, 528, 550, 551), (528, 530, 552, 550), (530, 531, 553, 552), (531, 532, 554, 553), (532, 533, 555, 554), (533, 534, 556, 555), (534, 535, 557, 556), (535, 536, 558, 557), (536, 537, 559, 558), (537, 538, 560, 559), (538, 539, 561, 560), (539, 540, 562, 561), (540, 541, 563, 562), (541, 542, 564, 563), (542, 543, 565, 564), (543, 544, 566, 565), (544, 545, 567, 566), (545, 546, 568, 567), (546, 547, 569, 568), (547, 548, 570, 569), (548, 549, 571, 570), (549, 529, 551, 571), (573, 595, 594, 572), (572, 594, 596, 574), (574, 596, 597, 575), (575, 597, 598, 576), (576, 598, 599, 577), (577, 599, 600, 578), (578, 600, 601, 579), (579, 601, 602, 580), (580, 602, 603, 581), (581, 603, 604, 582), (582, 604, 605, 583), (583, 605, 606, 584), (584, 606, 607, 585), (585, 607, 608, 586), (586, 608, 609, 587), (587, 609, 610, 588), (588, 610, 611, 589), (589, 611, 612, 590), (590, 612, 613, 591), (591, 613, 614, 592), (592, 614, 615, 593), (593, 615, 595, 573), (528, 529, 573, 572), (530, 528, 572, 574), (531, 530, 574, 575), (532, 531, 575, 576), (533, 532, 576, 577), (534, 533, 577, 578), (535, 534, 578, 579), (536, 535, 579, 580), (537, 536, 580, 581), (538, 537, 581, 582), (539, 538, 582, 583), (540, 539, 583, 584), (541, 540, 584, 585), (542, 541, 585, 586), (543, 542, 586, 587), (544, 543, 587, 588), (545, 544, 588, 589), (546, 545, 589, 590), (547, 546, 590, 591), (548, 547, 591, 592), (549, 548, 592, 593), (529, 549, 593, 573), (551, 550, 594, 595), (550, 552, 596, 594), (552, 553, 597, 596), (553, 554, 598, 597), (554, 555, 599, 598), (555, 556, 600, 599), (556, 557, 601, 600), (557, 558, 602, 601), (558, 559, 603, 602), (559, 560, 604, 603), (560, 561, 605, 604), (561, 562, 606, 605), (562, 563, 607, 606), (563, 564, 608, 607), (564, 565, 609, 608), (565, 566, 610, 609), (566, 567, 611, 610), (567, 568, 612, 611), (568, 569, 613, 612), (569, 570, 614, 613), (570, 571, 615, 614), (571, 551, 595, 615), (634, 635, 724, 723), (619, 620, 709, 708), (626, 627, 716, 715), (633, 634, 723, 722), (616, 619, 708, 664), (638, 617, 707, 727), (625, 626, 715, 714), (632, 633, 722, 721), (624, 625, 714, 713), (631, 632, 721, 720), (617, 616, 664, 707), (623, 624, 713, 712), (630, 631, 720, 719), (637, 638, 727, 726), (622, 623, 712, 711), (629, 630, 719, 718), (636, 637, 726, 725), (621, 622, 711, 710), (628, 629, 718, 717), (635, 636, 725, 724), (620, 621, 710, 709), (627, 628, 717, 716), (651, 650, 673, 674), (658, 657, 680, 681), (643, 642, 665, 666), (650, 649, 672, 673), (657, 656, 679, 680), (642, 639, 662, 665), (640, 661, 684, 663), (649, 648, 671, 672), (656, 655, 678, 679), (648, 647, 670, 671), (655, 654, 677, 678), (639, 640, 663, 662), (647, 646, 669, 670), (654, 653, 676, 677), (661, 660, 683, 684), (646, 645, 668, 669), (653, 652, 675, 676), (660, 659, 682, 683), (645, 644, 667, 668), (652, 651, 674, 675), (659, 658, 681, 682), (644, 643, 666, 667), (628, 627, 650, 651), (621, 620, 643, 644), (636, 635, 658, 659), (629, 628, 651, 652), (622, 621, 644, 645), (637, 636, 659, 660), (630, 629, 652, 653), (623, 622, 645, 646), (638, 637, 660, 661), (631, 630, 653, 654), (624, 623, 646, 647), (616, 617, 640, 639), (632, 631, 654, 655), (625, 624, 647, 648), (633, 632, 655, 656), (626, 625, 648, 649), (617, 638, 661, 640), (619, 616, 639, 642), (634, 633, 656, 657), (627, 626, 649, 650), (620, 619, 642, 643), (635, 634, 657, 658), (682, 681, 703, 704), (667, 666, 688, 689), (674, 673, 695, 696), (681, 680, 702, 703), (666, 665, 687, 688), (673, 672, 694, 695), (680, 679, 701, 702), (665, 662, 641, 687), (663, 684, 706, 685), (672, 671, 693, 694), (679, 678, 700, 701), (671, 670, 692, 693), (678, 677, 699, 700), (662, 663, 685, 641), (670, 669, 691, 692), (677, 676, 698, 699), (684, 683, 705, 706), (669, 668, 690, 691), (676, 675, 697, 698), (683, 682, 704, 705), (668, 667, 689, 690), (675, 674, 696, 697), (706, 686, 685), (685, 686, 641), (641, 686, 687), (687, 686, 688), (688, 686, 689), (689, 686, 690), (690, 686, 691), (691, 686, 692), (692, 686, 693), (693, 686, 694), (694, 686, 695), (695, 686, 696), (696, 686, 697), (697, 686, 698), (698, 686, 699), (699, 686, 700), (700, 686, 701), (701, 686, 702), (702, 686, 703), (703, 686, 704), (704, 686, 705), (705, 686, 706), (710, 711, 733, 732), (717, 718, 740, 739), (724, 725, 747, 746), (709, 710, 732, 731), (716, 717, 739, 738), (723, 724, 746, 745), (708, 709, 731, 730), (715, 716, 738, 737), (722, 723, 745, 744), (664, 708, 730, 618), (727, 707, 728, 749), (714, 715, 737, 736), (721, 722, 744, 743), (713, 714, 736, 735), (720, 721, 743, 742), (707, 664, 618, 728), (712, 713, 735, 734), (719, 720, 742, 741), (726, 727, 749, 748), (711, 712, 734, 733), (718, 719, 741, 740), (725, 726, 748, 747), (749, 728, 729), (728, 618, 729), (618, 730, 729), (730, 731, 729), (731, 732, 729), (732, 733, 729), (733, 734, 729), (734, 735, 729), (735, 736, 729), (736, 737, 729), (737, 738, 729), (738, 739, 729), (739, 740, 729), (740, 741, 729), (741, 742, 729), (742, 743, 729), (743, 744, 729), (744, 745, 729), (745, 746, 729), (746, 747, 729), (747, 748, 729), (748, 749, 729)])
me_sphere.polygons.foreach_set('use_smooth', [True] * 750)
me_sphere.polygons.foreach_set('material_index', [0, 0, 0, 0, 0, 0, 0, 0, 0, 0, 0, 0, 0, 0, 0, 0, 0, 0, 0, 0, 0, 0, 0, 0, 0, 0, 0, 0, 0, 0, 0, 0, 0, 0, 0, 0, 0, 0, 0, 0, 0, 0, 0, 0, 0, 0, 0, 0, 0, 0, 0, 0, 0, 0, 0, 0, 0, 0, 0, 0, 0, 0, 0, 0, 0, 0, 0, 0, 0, 0, 0, 0, 0, 0, 0, 0, 0, 0, 0, 0, 0, 0, 0, 0, 0, 0, 0, 0, 0, 0, 0, 0, 0, 0, 0, 0, 0, 0, 0, 0, 0, 0, 0, 0, 0, 0, 0, 0, 0, 0, 0, 0, 0, 0, 0, 0, 0, 0, 0, 0, 0, 0, 0, 0, 0, 0, 0, 0, 0, 0, 0, 0, 0, 0, 0, 0, 0, 0, 0, 0, 0, 0, 0, 0, 0, 0, 0, 0, 0, 0, 0, 0, 0, 0, 0, 0, 0, 0, 0, 0, 0, 0, 0, 0, 0, 0, 0, 0, 0, 0, 0, 0, 0, 0, 0, 0, 0, 1, 0, 0, 0, 0, 0, 0, 0, 0, 0, 0, 0, 0, 0, 0, 0, 0, 0, 0, 0, 0, 0, 1, 0, 0, 0, 1, 0, 0, 0, 0, 0, 0, 0, 0, 0, 0, 1, 0, 0, 0, 0, 0, 0, 0, 0, 0, 0, 0, 0, 0, 0, 1, 0, 0, 0, 0, 0, 0, 0, 0, 0, 0, 0, 0, 0, 0, 0, 0, 0, 0, 1, 0, 0, 0, 0, 0, 0, 0, 0, 0, 0, 0, 0, 0, 0, 0, 1, 0, 0, 0, 0, 0, 0, 0, 0, 0, 0, 0, 0, 0, 0, 0, 0, 0, 0, 0, 0, 0, 0, 0, 0, 0, 0, 1, 0, 0, 0, 0, 0, 0, 0, 0, 0, 0, 0, 0, 0, 0, 0, 0, 0, 0, 0, 0, 0, 0, 0, 0, 0, 0, 1, 0, 0, 1, 0, 0, 0, 0, 0, 0, 0, 0, 0, 0, 0, 1, 0, 0, 0, 0, 0, 0, 0, 0, 0, 0, 0, 0, 0, 0, 0, 0, 0, 0, 0, 0, 0, 0, 0, 0, 0, 0, 0, 0, 0, 0, 0, 0, 0, 0, 0, 0, 0, 0, 0, 0, 1, 0, 1, 0, 0, 1, 0, 0, 0, 1, 1, 1, 1, 0, 1, 0, 1, 0, 1, 0, 0, 1, 1, 0, 1, 1, 1, 1, 1, 1, 1, 1, 1, 1, 1, 1, 1, 1, 1, 1, 1, 1, 1, 1, 1, 1, 1, 1, 1, 1, 1, 1, 1, 1, 1, 1, 1, 1, 1, 1, 1, 1, 1, 1, 1, 1, 1, 1, 1, 1, 1, 1, 1, 1, 1, 1, 1, 1, 1, 1, 1, 1, 1, 1, 1, 1, 1, 1, 1, 1, 1, 1, 1, 1, 1, 1, 1, 1, 1, 1, 1, 1, 1, 1, 1, 1, 1, 1, 1, 1, 1, 1, 0, 0, 0, 0, 0, 0, 0, 0, 0, 0, 0, 0, 0, 0, 0, 0, 0, 0, 0, 0, 0, 0, 0, 0, 0, 0, 0, 0, 0, 0, 0, 0, 0, 0, 0, 0, 0, 0, 0, 0, 0, 0, 0, 0, 0, 0, 0, 0, 0, 0, 0, 0, 0, 0, 0, 0, 0, 0, 0, 0, 0, 0, 0, 0, 0, 0, 0, 0, 0, 0, 0, 0, 0, 0, 0, 0, 0, 0, 0, 0, 0, 0, 0, 0, 0, 0, 0, 0, 0, 0, 0, 0, 0, 0, 0, 0, 0, 0, 0, 0, 0, 0, 0, 0, 0, 0, 0, 0, 0, 0, 2, 2, 2, 2, 2, 2, 2, 2, 2, 2, 2, 2, 2, 2, 2, 2, 2, 2, 2, 2, 2, 2, 2, 2, 2, 2, 2, 2, 2, 2, 2, 2, 2, 2, 2, 2, 2, 2, 2, 2, 2, 2, 2, 2, 2, 2, 2, 2, 2, 2, 2, 2, 2, 2, 2, 2, 2, 2, 2, 2, 2, 2, 2, 2, 2, 2, 2, 2, 2, 2, 2, 2, 2, 2, 2, 2, 2, 2, 2, 2, 2, 2, 2, 2, 2, 2, 2, 2, 2, 2, 2, 2, 2, 2, 2, 2, 2, 2, 2, 2, 2, 2, 2, 2, 2, 2, 2, 2, 2, 2, 2, 2, 2, 2, 2, 2, 2, 2, 2, 2, 2, 2, 2, 2, 2, 2, 2, 2, 2, 2, 2, 2, 2, 2, 2, 2, 2, 2, 2, 2, 2, 2, 2, 2, 2, 2, 2, 2, 2, 2, 2, 2, 2, 2])
_uv = me_sphere.uv_layers.new(name='UVMap')
_uv.uv.foreach_set('vector', [0.7273, 0.875, 0.7273, 0.9375, 0.6818, 0.9375, 0.6818, 0.875, 0.7273, 0.8125, 0.7273, 0.875, 0.6818, 0.875, 0.6818, 0.8125, 0.7273, 0.75, 0.7273, 0.8125, 0.6818, 0.8125, 0.6818, 0.75, 0.7273, 0.6875, 0.7273, 0.75, 0.6818, 0.75, 0.6818, 0.6875, 0.7273, 0.625, 0.7273, 0.6875, 0.6818, 0.6875, 0.6818, 0.625, 0.7273, 0.5625, 0.7273, 0.625, 0.6818, 0.625, 0.6818, 0.5625, 0.7273, 0.5, 0.7273, 0.5625, 0.6818, 0.5625, 0.6818, 0.5, 0.4091, 0.9375, 0.4545, 0.9375, 0.4545, 0.9375, 0.4091, 0.9375, 0.6818, 0.5, 0.6818, 0.5625, 0.6364, 0.5625, 0.6364, 0.5, 0.2273, 0.9375, 0.2727, 0.9375, 0.2727, 0.9375, 0.2273, 0.9375, 0.6818, 0.875, 0.6818, 0.9375, 0.6364, 0.9375, 0.6364, 0.875, 0.6818, 0.8125, 0.6818, 0.875, 0.6364, 0.875, 0.6364, 0.8125, 0.6818, 0.75, 0.6818, 0.8125, 0.6364, 0.8125, 0.6364, 0.75, 0.6818, 0.6875, 0.6818, 0.75, 0.6364, 0.75, 0.6364, 0.6875, 0.6818, 0.625, 0.6818, 0.6875, 0.6364, 0.6875, 0.6364, 0.625, 0.6818, 0.5625, 0.6818, 0.625, 0.6364, 0.625, 0.6364, 0.5625, 0.6364, 0.75, 0.6364, 0.8125, 0.5909, 0.8125, 0.5909, 0.75, 0.6364, 0.6875, 0.6364, 0.75, 0.5909, 0.75, 0.5909, 0.6875, 0.6364, 0.625, 0.6364, 0.6875, 0.5909, 0.6875, 0.5909, 0.625, 0.6364, 0.5625, 0.6364, 0.625, 0.5909, 0.625, 0.5909, 0.5625, 0.6364, 0.5, 0.6364, 0.5625, 0.5909, 0.5625, 0.5909, 0.5, 0.7727, 0.9375, 0.8182, 0.9375, 0.8182, 0.9375, 0.7727, 0.9375, 0.6364, 0.875, 0.6364, 0.9375, 0.5909, 0.9375, 0.5909, 0.875, 0.6364, 0.8125, 0.6364, 0.875, 0.5909, 0.875, 0.5909, 0.8125, 0.5909, 0.5, 0.5909, 0.5625, 0.5455, 0.5625, 0.5455, 0.5, 0.04545, 0.9375, 0.09091, 0.9375, 0.09091, 0.9375, 0.04545, 0.9375, 0.5909, 0.875, 0.5909, 0.9375, 0.5455, 0.9375, 0.5455, 0.875, 0.5909, 0.8125, 0.5909, 0.875, 0.5455, 0.875, 0.5455, 0.8125, 0.5909, 0.75, 0.5909, 0.8125, 0.5455, 0.8125, 0.5455, 0.75, 0.5909, 0.6875, 0.5909, 0.75, 0.5455, 0.75, 0.5455, 0.6875, 0.5909, 0.625, 0.5909, 0.6875, 0.5455, 0.6875, 0.5455, 0.625, 0.5909, 0.5625, 0.5909, 0.625, 0.5455, 0.625, 0.5455, 0.5625, 0.5455, 0.6875, 0.5455, 0.75, 0.5, 0.75, 0.5, 0.6875, 0.5455, 0.625, 0.5455, 0.6875, 0.5, 0.6875, 0.5, 0.625, 0.5455, 0.5625, 0.5455, 0.625, 0.5, 0.625, 0.5, 0.5625, 0.5455, 0.5, 0.5455, 0.5625, 0.5, 0.5625, 0.5, 0.5, 0.9545, 0.9375, 1.0, 0.9375, 1.0, 0.9375, 0.9545, 0.9375, 0.5455, 0.875, 0.5455, 0.9375, 0.5, 0.9375, 0.5, 0.875, 0.5455, 0.8125, 0.5455, 0.875, 0.5, 0.875, 0.5, 0.8125, 0.5455, 0.75, 0.5455, 0.8125, 0.5, 0.8125, 0.5, 0.75, 0.5, 0.875, 0.5, 0.9375, 0.4545, 0.9375, 0.4545, 0.875, 0.5, 0.8125, 0.5, 0.875, 0.4545, 0.875, 0.4545, 0.8125, 0.5, 0.75, 0.5, 0.8125, 0.4545, 0.8125, 0.4545, 0.75, 0.5, 0.6875, 0.5, 0.75, 0.4545, 0.75, 0.4545, 0.6875, 0.5, 0.625, 0.5, 0.6875, 0.4545, 0.6875, 0.4545, 0.625, 0.5, 0.5625, 0.5, 0.625, 0.4545, 0.625, 0.4545, 0.5625, 0.5, 0.5, 0.5, 0.5625, 0.4545, 0.5625, 0.4545, 0.5, 0.7273, 0.9375, 0.7727, 0.9375, 0.7727, 0.9375, 0.7273, 0.9375, 0.4545, 0.625, 0.4545, 0.6875, 0.4091, 0.6875, 0.4091, 0.625, 0.4545, 0.5625, 0.4545, 0.625, 0.4091, 0.625, 0.4091, 0.5625, 0.4545, 0.5, 0.4545, 0.5625, 0.4091, 0.5625, 0.4091, 0.5, 0.4545, 0.9375, 0.5, 0.9375, 0.5, 0.9375, 0.4545, 0.9375, 0.4545, 0.875, 0.4545, 0.9375, 0.4091, 0.9375, 0.4091, 0.875, 0.4545, 0.8125, 0.4545, 0.875, 0.4091, 0.875, 0.4091, 0.8125, 0.4545, 0.75, 0.4545, 0.8125, 0.4091, 0.8125, 0.4091, 0.75, 0.4545, 0.6875, 0.4545, 0.75, 0.4091, 0.75, 0.4091, 0.6875, 0.4091, 0.875, 0.4091, 0.9375, 0.3636, 0.9375, 0.3636, 0.875, 0.4091, 0.8125, 0.4091, 0.875, 0.3636, 0.875, 0.3636, 0.8125, 0.4091, 0.75, 0.4091, 0.8125, 0.3636, 0.8125, 0.3636, 0.75, 0.4091, 0.6875, 0.4091, 0.75, 0.3636, 0.75, 0.3636, 0.6875, 0.4091, 0.625, 0.4091, 0.6875, 0.3636, 0.6875, 0.3636, 0.625, 0.4091, 0.5625, 0.4091, 0.625, 0.3636, 0.625, 0.3636, 0.5625, 0.4091, 0.5, 0.4091, 0.5625, 0.3636, 0.5625, 0.3636, 0.5, 0.5455, 0.9375, 0.5909, 0.9375, 0.5909, 0.9375, 0.5455, 0.9375, 0.3636, 0.625, 0.3636, 0.6875, 0.3182, 0.6875, 0.3182, 0.625, 0.3636, 0.5625, 0.3636, 0.625, 0.3182, 0.625, 0.3182, 0.5625, 0.3636, 0.5, 0.3636, 0.5625, 0.3182, 0.5625, 0.3182, 0.5, 0.3636, 0.9375, 0.4091, 0.9375, 0.4091, 0.9375, 0.3636, 0.9375, 0.3636, 0.875, 0.3636, 0.9375, 0.3182, 0.9375, 0.3182, 0.875, 0.3636, 0.8125, 0.3636, 0.875, 0.3182, 0.875, 0.3182, 0.8125, 0.3636, 0.75, 0.3636, 0.8125, 0.3182, 0.8125, 0.3182, 0.75, 0.3636, 0.6875, 0.3636, 0.75, 0.3182, 0.75, 0.3182, 0.6875, 0.3182, 0.8125, 0.3182, 0.875, 0.2727, 0.875, 0.2727, 0.8125, 0.3182, 0.75, 0.3182, 0.8125, 0.2727, 0.8125, 0.2727, 0.75, 0.3182, 0.6875, 0.3182, 0.75, 0.2727, 0.75, 0.2727, 0.6875, 0.3182, 0.625, 0.3182, 0.6875, 0.2727, 0.6875, 0.2727, 0.625, 0.3182, 0.5625, 0.3182, 0.625, 0.2727, 0.625, 0.2727, 0.5625, 0.3182, 0.5, 0.3182, 0.5625, 0.2727, 0.5625, 0.2727, 0.5, 0.1818, 0.9375, 0.2273, 0.9375, 0.2273, 0.9375, 0.1818, 0.9375, 0.3182, 0.875, 0.3182, 0.9375, 0.2727, 0.9375, 0.2727, 0.875, 0.2727, 0.5625, 0.2727, 0.625, 0.2273, 0.625, 0.2273, 0.5625, 0.2727, 0.5, 0.2727, 0.5625, 0.2273, 0.5625, 0.2273, 0.5, 0.2727, 0.9375, 0.3182, 0.9375, 0.3182, 0.9375, 0.2727, 0.9375, 0.2727, 0.875, 0.2727, 0.9375, 0.2273, 0.9375, 0.2273, 0.875, 0.2727, 0.8125, 0.2727, 0.875, 0.2273, 0.875, 0.2273, 0.8125, 0.2727, 0.75, 0.2727, 0.8125, 0.2273, 0.8125, 0.2273, 0.75, 0.2727, 0.6875, 0.2727, 0.75, 0.2273, 0.75, 0.2273, 0.6875, 0.2727, 0.625, 0.2727, 0.6875, 0.2273, 0.6875, 0.2273, 0.625, 0.2273, 0.8125, 0.2273, 0.875, 0.1818, 0.875, 0.1818, 0.8125, 0.2273, 0.75, 0.2273, 0.8125, 0.1818, 0.8125, 0.1818, 0.75, 0.2273, 0.6875, 0.2273, 0.75, 0.1818, 0.75, 0.1818, 0.6875, 0.2273, 0.625, 0.2273, 0.6875, 0.1818, 0.6875, 0.1818, 0.625, 0.2273, 0.5625, 0.2273, 0.625, 0.1818, 0.625, 0.1818, 0.5625, 0.2273, 0.5, 0.2273, 0.5625, 0.1818, 0.5625, 0.1818, 0.5, 0.09091, 0.9375, 0.1364, 0.9375, 0.1364, 0.9375, 0.09091, 0.9375, 0.2273, 0.875, 0.2273, 0.9375, 0.1818, 0.9375, 0.1818, 0.875, 0.1818, 0.5625, 0.1818, 0.625, 0.1364, 0.625, 0.1364, 0.5625, 0.1818, 0.5, 0.1818, 0.5625, 0.1364, 0.5625, 0.1364, 0.5, 0.6364, 0.9375, 0.6818, 0.9375, 0.6818, 0.9375, 0.6364, 0.9375, 0.1818, 0.875, 0.1818, 0.9375, 0.1364, 0.9375, 0.1364, 0.875, 0.1818, 0.8125, 0.1818, 0.875, 0.1364, 0.875, 0.1364, 0.8125, 0.1818, 0.75, 0.1818, 0.8125, 0.1364, 0.8125, 0.1364, 0.75, 0.1818, 0.6875, 0.1818, 0.75, 0.1364, 0.75, 0.1364, 0.6875, 0.1818, 0.625, 0.1818, 0.6875, 0.1364, 0.6875, 0.1364, 0.625, 0.1364, 0.75, 0.1364, 0.8125, 0.09091, 0.8125, 0.09091, 0.75, 0.1364, 0.6875, 0.1364, 0.75, 0.09091, 0.75, 0.09091, 0.6875, 0.1364, 0.625, 0.1364, 0.6875, 0.09091, 0.6875, 0.09091, 0.625, 0.1364, 0.5625, 0.1364, 0.625, 0.09091, 0.625, 0.09091, 0.5625, 0.1364, 0.5, 0.1364, 0.5625, 0.09091, 0.5625, 0.09091, 0.5, 0.9091, 0.9375, 0.9545, 0.9375, 0.9545, 0.9375, 0.9091, 0.9375, 0.1364, 0.875, 0.1364, 0.9375, 0.09091, 0.9375, 0.09091, 0.875, 0.1364, 0.8125, 0.1364, 0.875, 0.09091, 0.875, 0.09091, 0.8125, 0.09091, 0.5, 0.09091, 0.5625, 0.04545, 0.5625, 0.04545, 0.5, 5.96e-08, 0.9375, 0.04545, 0.9375, 0.04545, 0.9375, 5.96e-08, 0.9375, 0.09091, 0.875, 0.09091, 0.9375, 0.04545, 0.9375, 0.04545, 0.875, 0.09091, 0.8125, 0.09091, 0.875, 0.04545, 0.875, 0.04545, 0.8125, 0.09091, 0.75, 0.09091, 0.8125, 0.04545, 0.8125, 0.04545, 0.75, 0.09091, 0.6875, 0.09091, 0.75, 0.04545, 0.75, 0.04545, 0.6875, 0.09091, 0.625, 0.09091, 0.6875, 0.04545, 0.6875, 0.04545, 0.625, 0.09091, 0.5625, 0.09091, 0.625, 0.04545, 0.625, 0.04545, 0.5625, 0.04545, 0.6875, 0.04545, 0.75, 5.96e-08, 0.75, 5.96e-08, 0.6875, 0.04545, 0.625, 0.04545, 0.6875, 5.96e-08, 0.6875, 0.0, 0.625, 0.04545, 0.5625, 0.04545, 0.625, 0.0, 0.625, 0.0, 0.5625, 0.04545, 0.5, 0.04545, 0.5625, 0.0, 0.5625, 5.96e-08, 0.5, 0.8182, 0.9375, 0.8636, 0.9375, 0.8636, 0.9375, 0.8182, 0.9375, 0.04545, 0.875, 0.04545, 0.9375, 5.96e-08, 0.9375, 5.96e-08, 0.875, 0.04545, 0.8125, 0.04545, 0.875, 5.96e-08, 0.875, 0.0, 0.8125, 0.04545, 0.75, 0.04545, 0.8125, 0.0, 0.8125, 5.96e-08, 0.75, 0.5909, 0.9375, 0.6364, 0.9375, 0.6364, 0.9375, 0.5909, 0.9375, 1.0, 0.875, 1.0, 0.9375, 0.9545, 0.9375, 0.9545, 0.875, 1.0, 0.8125, 1.0, 0.875, 0.9545, 0.875, 0.9545, 0.8125, 1.0, 0.75, 1.0, 0.8125, 0.9545, 0.8125, 0.9545, 0.75, 1.0, 0.6875, 1.0, 0.75, 0.9545, 0.75, 0.9545, 0.6875, 1.0, 0.625, 1.0, 0.6875, 0.9545, 0.6875, 0.9545, 0.625, 1.0, 0.5625, 1.0, 0.625, 0.9545, 0.625, 0.9545, 0.5625, 1.0, 0.5, 1.0, 0.5625, 0.9545, 0.5625, 0.9545, 0.5, 0.9545, 0.6875, 0.9545, 0.75, 0.9091, 0.75, 0.9091, 0.6875, 0.9545, 0.625, 0.9545, 0.6875, 0.9091, 0.6875, 0.9091, 0.625, 0.9545, 0.5625, 0.9545, 0.625, 0.9091, 0.625, 0.9091, 0.5625, 0.9545, 0.5, 0.9545, 0.5625, 0.9091, 0.5625, 0.9091, 0.5, 0.5, 0.9375, 0.5455, 0.9375, 0.5455, 0.9375, 0.5, 0.9375, 0.9545, 0.875, 0.9545, 0.9375, 0.9091, 0.9375, 0.9091, 0.875, 0.9545, 0.8125, 0.9545, 0.875, 0.9091, 0.875, 0.9091, 0.8125, 0.9545, 0.75, 0.9545, 0.8125, 0.9091, 0.8125, 0.9091, 0.75, 0.9091, 0.875, 0.9091, 0.9375, 0.8636, 0.9375, 0.8636, 0.875, 0.9091, 0.8125, 0.9091, 0.875, 0.8636, 0.875, 0.8636, 0.8125, 0.9091, 0.75, 0.9091, 0.8125, 0.8636, 0.8125, 0.8636, 0.75, 0.9091, 0.6875, 0.9091, 0.75, 0.8636, 0.75, 0.8636, 0.6875, 0.9091, 0.625, 0.9091, 0.6875, 0.8636, 0.6875, 0.8636, 0.625, 0.9091, 0.5625, 0.9091, 0.625, 0.8636, 0.625, 0.8636, 0.5625, 0.9091, 0.5, 0.9091, 0.5625, 0.8636, 0.5625, 0.8636, 0.5, 0.6818, 0.9375, 0.7273, 0.9375, 0.7273, 0.9375, 0.6818, 0.9375, 0.8636, 0.625, 0.8636, 0.6875, 0.8182, 0.6875, 0.8182, 0.625, 0.8636, 0.5625, 0.8636, 0.625, 0.8182, 0.625, 0.8182, 0.5625, 0.8636, 0.5, 0.8636, 0.5625, 0.8182, 0.5625, 0.8182, 0.5, 0.3182, 0.9375, 0.3636, 0.9375, 0.3636, 0.9375, 0.3182, 0.9375, 0.8636, 0.875, 0.8636, 0.9375, 0.8182, 0.9375, 0.8182, 0.875, 0.8636, 0.8125, 0.8636, 0.875, 0.8182, 0.875, 0.8182, 0.8125, 0.8636, 0.75, 0.8636, 0.8125, 0.8182, 0.8125, 0.8182, 0.75, 0.8636, 0.6875, 0.8636, 0.75, 0.8182, 0.75, 0.8182, 0.6875, 0.8182, 0.875, 0.8182, 0.9375, 0.7727, 0.9375, 0.7727, 0.875, 0.8182, 0.8125, 0.8182, 0.875, 0.7727, 0.875, 0.7727, 0.8125, 0.8182, 0.75, 0.8182, 0.8125, 0.7727, 0.8125, 0.7727, 0.75, 0.8182, 0.6875, 0.8182, 0.75, 0.7727, 0.75, 0.7727, 0.6875, 0.8182, 0.625, 0.8182, 0.6875, 0.7727, 0.6875, 0.7727, 0.625, 0.8182, 0.5625, 0.8182, 0.625, 0.7727, 0.625, 0.7727, 0.5625, 0.8182, 0.5, 0.8182, 0.5625, 0.7727, 0.5625, 0.7727, 0.5, 0.8636, 0.9375, 0.9091, 0.9375, 0.9091, 0.9375, 0.8636, 0.9375, 0.7727, 0.625, 0.7727, 0.6875, 0.7273, 0.6875, 0.7273, 0.625, 0.7727, 0.5625, 0.7727, 0.625, 0.7273, 0.625, 0.7273, 0.5625, 0.7727, 0.5, 0.7727, 0.5625, 0.7273, 0.5625, 0.7273, 0.5, 0.1364, 0.9375, 0.1818, 0.9375, 0.1818, 0.9375, 0.1364, 0.9375, 0.7727, 0.875, 0.7727, 0.9375, 0.7273, 0.9375, 0.7273, 0.875, 0.7727, 0.8125, 0.7727, 0.875, 0.7273, 0.875, 0.7273, 0.8125, 0.7727, 0.75, 0.7727, 0.8125, 0.7273, 0.8125, 0.7273, 0.75, 0.7727, 0.6875, 0.7727, 0.75, 0.7273, 0.75, 0.7273, 0.6875, 0.7273, 0.875, 0.6818, 0.875, 0.6818, 0.9375, 0.7273, 0.9375, 0.6818, 0.8125, 0.6364, 0.8125, 0.6364, 0.8125, 0.6818, 0.8125, 0.7273, 0.75, 0.6818, 0.75, 0.6818, 0.8125, 0.7273, 0.8125, 0.7273, 0.6875, 0.6818, 0.6875, 0.6818, 0.75, 0.7273, 0.75, 0.7273, 0.625, 0.6818, 0.625, 0.6818, 0.6875, 0.7273, 0.6875, 0.7273, 0.5625, 0.6818, 0.5625, 0.6818, 0.625, 0.7273, 0.625, 0.7273, 0.5, 0.6818, 0.5, 0.6818, 0.5625, 0.7273, 0.5625, 0.4091, 0.9375, 0.4091, 0.9375, 0.4545, 0.9375, 0.4545, 0.9375, 0.6818, 0.5, 0.6364, 0.5, 0.6364, 0.5625, 0.6818, 0.5625, 0.2273, 0.9375, 0.2273, 0.9375, 0.2727, 0.9375, 0.2727, 0.9375, 0.6818, 0.875, 0.6364, 0.875, 0.6364, 0.9375, 0.6818, 0.9375, 0.3182, 0.875, 0.3636, 0.875, 0.3636, 0.875, 0.3182, 0.875, 0.6818, 0.75, 0.6364, 0.75, 0.6364, 0.8125, 0.6818, 0.8125, 0.6818, 0.6875, 0.6364, 0.6875, 0.6364, 0.75, 0.6818, 0.75, 0.6818, 0.625, 0.6364, 0.625, 0.6364, 0.6875, 0.6818, 0.6875, 0.6818, 0.5625, 0.6364, 0.5625, 0.6364, 0.625, 0.6818, 0.625, 0.6364, 0.75, 0.5909, 0.75, 0.5909, 0.8125, 0.6364, 0.8125, 0.6364, 0.6875, 0.5909, 0.6875, 0.5909, 0.75, 0.6364, 0.75, 0.6364, 0.625, 0.5909, 0.625, 0.5909, 0.6875, 0.6364, 0.6875, 0.6364, 0.5625, 0.5909, 0.5625, 0.5909, 0.625, 0.6364, 0.625, 0.6364, 0.5, 0.5909, 0.5, 0.5909, 0.5625, 0.6364, 0.5625, 0.7727, 0.9375, 0.7727, 0.9375, 0.8182, 0.9375, 0.8182, 0.9375, 0.6364, 0.875, 0.5909, 0.875, 0.5909, 0.9375, 0.6364, 0.9375, 0.6364, 0.8125, 0.5909, 0.8125, 0.5909, 0.8125, 0.6364, 0.8125, 0.5909, 0.5, 0.5455, 0.5, 0.5455, 0.5625, 0.5909, 0.5625, 0.04545, 0.9375, 0.04545, 0.9375, 0.09091, 0.9375, 0.09091, 0.9375, 0.5909, 0.875, 0.5455, 0.875, 0.5455, 0.9375, 0.5909, 0.9375, 0.2273, 0.8125, 0.1818, 0.8125, 0.1818, 0.8125, 0.2273, 0.8125, 0.5909, 0.75, 0.5455, 0.75, 0.5455, 0.8125, 0.5909, 0.8125, 0.5909, 0.6875, 0.5455, 0.6875, 0.5455, 0.75, 0.5909, 0.75, 0.5909, 0.625, 0.5455, 0.625, 0.5455, 0.6875, 0.5909, 0.6875, 0.5909, 0.5625, 0.5455, 0.5625, 0.5455, 0.625, 0.5909, 0.625, 0.5455, 0.6875, 0.5, 0.6875, 0.5, 0.75, 0.5455, 0.75, 0.5455, 0.625, 0.5, 0.625, 0.5, 0.6875, 0.5455, 0.6875, 0.5455, 0.5625, 0.5, 0.5625, 0.5, 0.625, 0.5455, 0.625, 0.5455, 0.5, 0.5, 0.5, 0.5, 0.5625, 0.5455, 0.5625, 0.9545, 0.9375, 0.9545, 0.9375, 1.0, 0.9375, 1.0, 0.9375, 0.5455, 0.875, 0.5, 0.875, 0.5, 0.9375, 0.5455, 0.9375, 0.04545, 0.8125, 0.0, 0.8125, 0.0, 0.8125, 0.04545, 0.8125, 0.5455, 0.75, 0.5, 0.75, 0.5, 0.8125, 0.5455, 0.8125, 0.5, 0.875, 0.4545, 0.875, 0.4545, 0.9375, 0.5, 0.9375, 0.6364, 0.875, 0.6818, 0.875, 0.6818, 0.875, 0.6364, 0.875, 0.5, 0.75, 0.4545, 0.75, 0.4545, 0.8125, 0.5, 0.8125, 0.5, 0.6875, 0.4545, 0.6875, 0.4545, 0.75, 0.5, 0.75, 0.5, 0.625, 0.4545, 0.625, 0.4545, 0.6875, 0.5, 0.6875, 0.5, 0.5625, 0.4545, 0.5625, 0.4545, 0.625, 0.5, 0.625, 0.5, 0.5, 0.4545, 0.5, 0.4545, 0.5625, 0.5, 0.5625, 0.7273, 0.9375, 0.7273, 0.9375, 0.7727, 0.9375, 0.7727, 0.9375, 0.4545, 0.625, 0.4091, 0.625, 0.4091, 0.6875, 0.4545, 0.6875, 0.4545, 0.5625, 0.4091, 0.5625, 0.4091, 0.625, 0.4545, 0.625, 0.4545, 0.5, 0.4091, 0.5, 0.4091, 0.5625, 0.4545, 0.5625, 0.4545, 0.9375, 0.4545, 0.9375, 0.5, 0.9375, 0.5, 0.9375, 0.4545, 0.875, 0.4091, 0.875, 0.4091, 0.9375, 0.4545, 0.9375, 0.7273, 0.8125, 0.6818, 0.8125, 0.6818, 0.8125, 0.7273, 0.8125, 0.4545, 0.75, 0.4091, 0.75, 0.4091, 0.8125, 0.4545, 0.8125, 0.4545, 0.6875, 0.4091, 0.6875, 0.4091, 0.75, 0.4545, 0.75, 0.4091, 0.875, 0.3636, 0.875, 0.3636, 0.9375, 0.4091, 0.9375, 5.96e-08, 0.875, 0.04545, 0.875, 0.04545, 0.875, 5.96e-08, 0.875, 0.4091, 0.75, 0.3636, 0.75, 0.3636, 0.8125, 0.4091, 0.8125, 0.4091, 0.6875, 0.3636, 0.6875, 0.3636, 0.75, 0.4091, 0.75, 0.4091, 0.625, 0.3636, 0.625, 0.3636, 0.6875, 0.4091, 0.6875, 0.4091, 0.5625, 0.3636, 0.5625, 0.3636, 0.625, 0.4091, 0.625, 0.4091, 0.5, 0.3636, 0.5, 0.3636, 0.5625, 0.4091, 0.5625, 0.5455, 0.9375, 0.5455, 0.9375, 0.5909, 0.9375, 0.5909, 0.9375, 0.3636, 0.625, 0.3182, 0.625, 0.3182, 0.6875, 0.3636, 0.6875, 0.3636, 0.5625, 0.3182, 0.5625, 0.3182, 0.625, 0.3636, 0.625, 0.3636, 0.5, 0.3182, 0.5, 0.3182, 0.5625, 0.3636, 0.5625, 0.3636, 0.9375, 0.3636, 0.9375, 0.4091, 0.9375, 0.4091, 0.9375, 0.3636, 0.875, 0.3182, 0.875, 0.3182, 0.9375, 0.3636, 0.9375, 0.8636, 0.875, 0.9091, 0.875, 0.9091, 0.875, 0.8636, 0.875, 0.3636, 0.75, 0.3182, 0.75, 0.3182, 0.8125, 0.3636, 0.8125, 0.3636, 0.6875, 0.3182, 0.6875, 0.3182, 0.75, 0.3636, 0.75, 0.4545, 0.8125, 0.4091, 0.8125, 0.4091, 0.8125, 0.4545, 0.8125, 0.3182, 0.75, 0.2727, 0.75, 0.2727, 0.8125, 0.3182, 0.8125, 0.3182, 0.6875, 0.2727, 0.6875, 0.2727, 0.75, 0.3182, 0.75, 0.3182, 0.625, 0.2727, 0.625, 0.2727, 0.6875, 0.3182, 0.6875, 0.3182, 0.5625, 0.2727, 0.5625, 0.2727, 0.625, 0.3182, 0.625, 0.3182, 0.5, 0.2727, 0.5, 0.2727, 0.5625, 0.3182, 0.5625, 0.1818, 0.9375, 0.1818, 0.9375, 0.2273, 0.9375, 0.2273, 0.9375, 0.3182, 0.875, 0.2727, 0.875, 0.2727, 0.9375, 0.3182, 0.9375, 0.2727, 0.5625, 0.2273, 0.5625, 0.2273, 0.625, 0.2727, 0.625, 0.2727, 0.5, 0.2273, 0.5, 0.2273, 0.5625, 0.2727, 0.5625, 0.2727, 0.9375, 0.2727, 0.9375, 0.3182, 0.9375, 0.3182, 0.9375, 0.2727, 0.875, 0.2273, 0.875, 0.2273, 0.9375, 0.2727, 0.9375, 0.2727, 0.875, 0.3182, 0.875, 0.3182, 0.875, 0.2727, 0.875, 0.2727, 0.75, 0.2273, 0.75, 0.2273, 0.8125, 0.2727, 0.8125, 0.2727, 0.6875, 0.2273, 0.6875, 0.2273, 0.75, 0.2727, 0.75, 0.2727, 0.625, 0.2273, 0.625, 0.2273, 0.6875, 0.2727, 0.6875, 1.0, 0.8125, 0.9545, 0.8125, 0.9545, 0.8125, 1.0, 0.8125, 0.2273, 0.75, 0.1818, 0.75, 0.1818, 0.8125, 0.2273, 0.8125, 0.2273, 0.6875, 0.1818, 0.6875, 0.1818, 0.75, 0.2273, 0.75, 0.2273, 0.625, 0.1818, 0.625, 0.1818, 0.6875, 0.2273, 0.6875, 0.2273, 0.5625, 0.1818, 0.5625, 0.1818, 0.625, 0.2273, 0.625, 0.2273, 0.5, 0.1818, 0.5, 0.1818, 0.5625, 0.2273, 0.5625, 0.09091, 0.9375, 0.09091, 0.9375, 0.1364, 0.9375, 0.1364, 0.9375, 0.2273, 0.875, 0.1818, 0.875, 0.1818, 0.9375, 0.2273, 0.9375, 0.1818, 0.5625, 0.1364, 0.5625, 0.1364, 0.625, 0.1818, 0.625, 0.1818, 0.5, 0.1364, 0.5, 0.1364, 0.5625, 0.1818, 0.5625, 0.6364, 0.9375, 0.6364, 0.9375, 0.6818, 0.9375, 0.6818, 0.9375, 0.1818, 0.875, 0.1364, 0.875, 0.1364, 0.9375, 0.1818, 0.9375, 0.6818, 0.875, 0.7273, 0.875, 0.7273, 0.875, 0.6818, 0.875, 0.1818, 0.75, 0.1364, 0.75, 0.1364, 0.8125, 0.1818, 0.8125, 0.1818, 0.6875, 0.1364, 0.6875, 0.1364, 0.75, 0.1818, 0.75, 0.1818, 0.625, 0.1364, 0.625, 0.1364, 0.6875, 0.1818, 0.6875, 0.1364, 0.75, 0.09091, 0.75, 0.09091, 0.8125, 0.1364, 0.8125, 0.1364, 0.6875, 0.09091, 0.6875, 0.09091, 0.75, 0.1364, 0.75, 0.1364, 0.625, 0.09091, 0.625, 0.09091, 0.6875, 0.1364, 0.6875, 0.1364, 0.5625, 0.09091, 0.5625, 0.09091, 0.625, 0.1364, 0.625, 0.1364, 0.5, 0.09091, 0.5, 0.09091, 0.5625, 0.1364, 0.5625, 0.9091, 0.9375, 0.9091, 0.9375, 0.9545, 0.9375, 0.9545, 0.9375, 0.1364, 0.875, 0.09091, 0.875, 0.09091, 0.9375, 0.1364, 0.9375, 0.4091, 0.875, 0.4545, 0.875, 0.4545, 0.875, 0.4091, 0.875, 0.09091, 0.5, 0.04545, 0.5, 0.04545, 0.5625, 0.09091, 0.5625, 5.96e-08, 0.9375, 5.96e-08, 0.9375, 0.04545, 0.9375, 0.04545, 0.9375, 0.09091, 0.875, 0.04545, 0.875, 0.04545, 0.9375, 0.09091, 0.9375, 0.3182, 0.8125, 0.2727, 0.8125, 0.2727, 0.8125, 0.3182, 0.8125, 0.09091, 0.75, 0.04545, 0.75, 0.04545, 0.8125, 0.09091, 0.8125, 0.09091, 0.6875, 0.04545, 0.6875, 0.04545, 0.75, 0.09091, 0.75, 0.09091, 0.625, 0.04545, 0.625, 0.04545, 0.6875, 0.09091, 0.6875, 0.09091, 0.5625, 0.04545, 0.5625, 0.04545, 0.625, 0.09091, 0.625, 0.04545, 0.6875, 5.96e-08, 0.6875, 5.96e-08, 0.75, 0.04545, 0.75, 0.04545, 0.625, 0.0, 0.625, 5.96e-08, 0.6875, 0.04545, 0.6875, 0.04545, 0.5625, 0.0, 0.5625, 0.0, 0.625, 0.04545, 0.625, 0.04545, 0.5, 5.96e-08, 0.5, 0.0, 0.5625, 0.04545, 0.5625, 0.8182, 0.9375, 0.8182, 0.9375, 0.8636, 0.9375, 0.8636, 0.9375, 0.04545, 0.875, 5.96e-08, 0.875, 5.96e-08, 0.9375, 0.04545, 0.9375, 0.09091, 0.875, 0.1364, 0.875, 0.1364, 0.875, 0.09091, 0.875, 0.04545, 0.75, 5.96e-08, 0.75, 0.0, 0.8125, 0.04545, 0.8125, 0.5909, 0.9375, 0.5909, 0.9375, 0.6364, 0.9375, 0.6364, 0.9375, 1.0, 0.875, 0.9545, 0.875, 0.9545, 0.9375, 1.0, 0.9375, 0.9545, 0.875, 1.0, 0.875, 1.0, 0.875, 0.9545, 0.875, 1.0, 0.75, 0.9545, 0.75, 0.9545, 0.8125, 1.0, 0.8125, 1.0, 0.6875, 0.9545, 0.6875, 0.9545, 0.75, 1.0, 0.75, 1.0, 0.625, 0.9545, 0.625, 0.9545, 0.6875, 1.0, 0.6875, 1.0, 0.5625, 0.9545, 0.5625, 0.9545, 0.625, 1.0, 0.625, 1.0, 0.5, 0.9545, 0.5, 0.9545, 0.5625, 1.0, 0.5625, 0.9545, 0.6875, 0.9091, 0.6875, 0.9091, 0.75, 0.9545, 0.75, 0.9545, 0.625, 0.9091, 0.625, 0.9091, 0.6875, 0.9545, 0.6875, 0.9545, 0.5625, 0.9091, 0.5625, 0.9091, 0.625, 0.9545, 0.625, 0.9545, 0.5, 0.9091, 0.5, 0.9091, 0.5625, 0.9545, 0.5625, 0.5, 0.9375, 0.5, 0.9375, 0.5455, 0.9375, 0.5455, 0.9375, 0.9545, 0.875, 0.9091, 0.875, 0.9091, 0.9375, 0.9545, 0.9375, 0.5455, 0.8125, 0.5, 0.8125, 0.5, 0.8125, 0.5455, 0.8125, 0.9545, 0.75, 0.9091, 0.75, 0.9091, 0.8125, 0.9545, 0.8125, 0.9091, 0.875, 0.8636, 0.875, 0.8636, 0.9375, 0.9091, 0.9375, 0.4091, 0.8125, 0.3636, 0.8125, 0.3636, 0.8125, 0.4091, 0.8125, 0.9091, 0.75, 0.8636, 0.75, 0.8636, 0.8125, 0.9091, 0.8125, 0.9091, 0.6875, 0.8636, 0.6875, 0.8636, 0.75, 0.9091, 0.75, 0.9091, 0.625, 0.8636, 0.625, 0.8636, 0.6875, 0.9091, 0.6875, 0.9091, 0.5625, 0.8636, 0.5625, 0.8636, 0.625, 0.9091, 0.625, 0.9091, 0.5, 0.8636, 0.5, 0.8636, 0.5625, 0.9091, 0.5625, 0.6818, 0.9375, 0.6818, 0.9375, 0.7273, 0.9375, 0.7273, 0.9375, 0.8636, 0.625, 0.8182, 0.625, 0.8182, 0.6875, 0.8636, 0.6875, 0.8636, 0.5625, 0.8182, 0.5625, 0.8182, 0.625, 0.8636, 0.625, 0.8636, 0.5, 0.8182, 0.5, 0.8182, 0.5625, 0.8636, 0.5625, 0.3182, 0.9375, 0.3182, 0.9375, 0.3636, 0.9375, 0.3636, 0.9375, 0.8636, 0.875, 0.8182, 0.875, 0.8182, 0.9375, 0.8636, 0.9375, 0.09091, 0.8125, 0.04545, 0.8125, 0.04545, 0.8125, 0.09091, 0.8125, 0.8636, 0.75, 0.8182, 0.75, 0.8182, 0.8125, 0.8636, 0.8125, 0.8636, 0.6875, 0.8182, 0.6875, 0.8182, 0.75, 0.8636, 0.75, 0.8182, 0.875, 0.7727, 0.875, 0.7727, 0.9375, 0.8182, 0.9375, 0.5, 0.875, 0.5455, 0.875, 0.5455, 0.875, 0.5, 0.875, 0.8182, 0.75, 0.7727, 0.75, 0.7727, 0.8125, 0.8182, 0.8125, 0.8182, 0.6875, 0.7727, 0.6875, 0.7727, 0.75, 0.8182, 0.75, 0.8182, 0.625, 0.7727, 0.625, 0.7727, 0.6875, 0.8182, 0.6875, 0.8182, 0.5625, 0.7727, 0.5625, 0.7727, 0.625, 0.8182, 0.625, 0.8182, 0.5, 0.7727, 0.5, 0.7727, 0.5625, 0.8182, 0.5625, 0.8636, 0.9375, 0.8636, 0.9375, 0.9091, 0.9375, 0.9091, 0.9375, 0.7727, 0.625, 0.7273, 0.625, 0.7273, 0.6875, 0.7727, 0.6875, 0.7727, 0.5625, 0.7273, 0.5625, 0.7273, 0.625, 0.7727, 0.625, 0.7727, 0.5, 0.7273, 0.5, 0.7273, 0.5625, 0.7727, 0.5625, 0.1364, 0.9375, 0.1364, 0.9375, 0.1818, 0.9375, 0.1818, 0.9375, 0.7727, 0.875, 0.7273, 0.875, 0.7273, 0.9375, 0.7727, 0.9375, 0.04545, 0.875, 0.09091, 0.875, 0.09091, 0.875, 0.04545, 0.875, 0.7727, 0.75, 0.7273, 0.75, 0.7273, 0.8125, 0.7727, 0.8125, 0.7727, 0.6875, 0.7273, 0.6875, 0.7273, 0.75, 0.7727, 0.75, 0.6364, 0.9375, 0.6818, 0.9375, 0.6818, 0.9375, 0.6364, 0.9375, 0.5909, 0.9375, 0.6364, 0.9375, 0.6364, 0.9375, 0.5909, 0.9375, 0.5455, 0.9375, 0.5909, 0.9375, 0.5909, 0.9375, 0.5455, 0.9375, 0.5, 0.9375, 0.5455, 0.9375, 0.5455, 0.9375, 0.5, 0.9375, 0.4545, 0.9375, 0.5, 0.9375, 0.5, 0.9375, 0.4545, 0.9375, 0.4091, 0.9375, 0.4545, 0.9375, 0.4545, 0.9375, 0.4091, 0.9375, 0.3636, 0.9375, 0.4091, 0.9375, 0.4091, 0.9375, 0.3636, 0.9375, 0.3182, 0.9375, 0.3636, 0.9375, 0.3636, 0.9375, 0.3182, 0.9375, 0.2727, 0.9375, 0.3182, 0.9375, 0.3182, 0.9375, 0.2727, 0.9375, 0.2273, 0.9375, 0.2727, 0.9375, 0.2727, 0.9375, 0.2273, 0.9375, 0.1818, 0.9375, 0.2273, 0.9375, 0.2273, 0.9375, 0.1818, 0.9375, 0.1364, 0.9375, 0.1818, 0.9375, 0.1818, 0.9375, 0.1364, 0.9375, 0.09091, 0.9375, 0.1364, 0.9375, 0.1364, 0.9375, 0.09091, 0.9375, 0.04545, 0.9375, 0.09091, 0.9375, 0.09091, 0.9375, 0.04545, 0.9375, 5.96e-08, 0.9375, 0.04545, 0.9375, 0.04545, 0.9375, 5.96e-08, 0.9375, 0.9545, 0.9375, 1.0, 0.9375, 1.0, 0.9375, 0.9545, 0.9375, 0.9091, 0.9375, 0.9545, 0.9375, 0.9545, 0.9375, 0.9091, 0.9375, 0.8636, 0.9375, 0.9091, 0.9375, 0.9091, 0.9375, 0.8636, 0.9375, 0.8182, 0.9375, 0.8636, 0.9375, 0.8636, 0.9375, 0.8182, 0.9375, 0.7727, 0.9375, 0.8182, 0.9375, 0.8182, 0.9375, 0.7727, 0.9375, 0.7273, 0.9375, 0.7727, 0.9375, 0.7727, 0.9375, 0.7273, 0.9375, 0.6818, 0.9375, 0.7273, 0.9375, 0.7273, 0.9375, 0.6818, 0.9375, 0.6364, 0.8125, 0.5909, 0.8125, 0.5455, 0.8125, 0.5, 0.8125, 0.4545, 0.8125, 0.4091, 0.8125, 0.3636, 0.8125, 0.3182, 0.8125, 0.2727, 0.8125, 0.2273, 0.8125, 0.1818, 0.8125, 0.1364, 0.8125, 0.09091, 0.8125, 0.04545, 0.8125, 0.0, 0.8125, 0.9545, 0.8125, 0.9091, 0.8125, 0.8636, 0.8125, 0.8182, 0.8125, 0.7727, 0.8125, 0.7273, 0.8125, 0.6818, 0.8125, 0.6364, 0.875, 0.6818, 0.875, 0.7273, 0.875, 0.7727, 0.875, 0.8182, 0.875, 0.8636, 0.875, 0.9091, 0.875, 0.9545, 0.875, 5.96e-08, 0.875, 0.04545, 0.875, 0.09091, 0.875, 0.1364, 0.875, 0.1818, 0.875, 0.2273, 0.875, 0.2727, 0.875, 0.3182, 0.875, 0.3636, 0.875, 0.4091, 0.875, 0.4545, 0.875, 0.5, 0.875, 0.5455, 0.875, 0.5909, 0.875, 0.9091, 0.8125, 0.8636, 0.8125, 0.8636, 0.8125, 0.9091, 0.8125, 0.7727, 0.875, 0.8182, 0.875, 0.8182, 0.875, 0.7727, 0.875, 0.1818, 0.875, 0.2273, 0.875, 0.2273, 0.875, 0.1818, 0.875, 0.3636, 0.8125, 0.3182, 0.8125, 0.3182, 0.8125, 0.3636, 0.8125, 0.9091, 0.875, 0.9545, 0.875, 0.9545, 0.875, 0.9091, 0.875, 0.2273, 0.875, 0.2727, 0.875, 0.2727, 0.875, 0.2273, 0.875, 0.7273, 0.875, 0.7727, 0.875, 0.7727, 0.875, 0.7273, 0.875, 0.8182, 0.8125, 0.7727, 0.8125, 0.7727, 0.8125, 0.8182, 0.8125, 0.9545, 0.8125, 0.9091, 0.8125, 0.9091, 0.8125, 0.9545, 0.8125, 0.2727, 0.8125, 0.2273, 0.8125, 0.2273, 0.8125, 0.2727, 0.8125, 0.7727, 0.8125, 0.7273, 0.8125, 0.7273, 0.8125, 0.7727, 0.8125, 0.5455, 0.875, 0.5909, 0.875, 0.5909, 0.875, 0.5455, 0.875, 0.1364, 0.8125, 0.09091, 0.8125, 0.09091, 0.8125, 0.1364, 0.8125, 0.8182, 0.875, 0.8636, 0.875, 0.8636, 0.875, 0.8182, 0.875, 0.5909, 0.8125, 0.5455, 0.8125, 0.5455, 0.8125, 0.5909, 0.8125, 0.4545, 0.875, 0.5, 0.875, 0.5, 0.875, 0.4545, 0.875, 0.8636, 0.8125, 0.8182, 0.8125, 0.8182, 0.8125, 0.8636, 0.8125, 0.1364, 0.875, 0.1818, 0.875, 0.1818, 0.875, 0.1364, 0.875, 0.5909, 0.875, 0.6364, 0.875, 0.6364, 0.875, 0.5909, 0.875, 0.1818, 0.8125, 0.1364, 0.8125, 0.1364, 0.8125, 0.1818, 0.8125, 0.5, 0.8125, 0.4545, 0.8125, 0.4545, 0.8125, 0.5, 0.8125, 0.3636, 0.875, 0.4091, 0.875, 0.4091, 0.875, 0.3636, 0.875, 0.5, 0.8125, 0.4545, 0.8125, 0.4545, 0.8125, 0.5, 0.8125, 0.1818, 0.8125, 0.1364, 0.8125, 0.1364, 0.8125, 0.1818, 0.8125, 0.8636, 0.8125, 0.8182, 0.8125, 0.8182, 0.8125, 0.8636, 0.8125, 0.5909, 0.8125, 0.5455, 0.8125, 0.5455, 0.8125, 0.5909, 0.8125, 0.1364, 0.8125, 0.09091, 0.8125, 0.09091, 0.8125, 0.1364, 0.8125, 0.7727, 0.8125, 0.7273, 0.8125, 0.7273, 0.8125, 0.7727, 0.8125, 0.2727, 0.8125, 0.2273, 0.8125, 0.2273, 0.8125, 0.2727, 0.8125, 0.9545, 0.8125, 0.9091, 0.8125, 0.9091, 0.8125, 0.9545, 0.8125, 0.8182, 0.8125, 0.7727, 0.8125, 0.7727, 0.8125, 0.8182, 0.8125, 0.3636, 0.8125, 0.3182, 0.8125, 0.3182, 0.8125, 0.3636, 0.8125, 0.9091, 0.8125, 0.8636, 0.8125, 0.8636, 0.8125, 0.9091, 0.8125, 0.09091, 0.8125, 0.04545, 0.8125, 0.04545, 0.8125, 0.09091, 0.8125, 0.4091, 0.8125, 0.3636, 0.8125, 0.3636, 0.8125, 0.4091, 0.8125, 0.5455, 0.8125, 0.5, 0.8125, 0.5, 0.8125, 0.5455, 0.8125, 0.3182, 0.8125, 0.2727, 0.8125, 0.2727, 0.8125, 0.3182, 0.8125, 1.0, 0.8125, 0.9545, 0.8125, 0.9545, 0.8125, 1.0, 0.8125, 0.4545, 0.8125, 0.4091, 0.8125, 0.4091, 0.8125, 0.4545, 0.8125, 0.7273, 0.8125, 0.6818, 0.8125, 0.6818, 0.8125, 0.7273, 0.8125, 0.04545, 0.8125, 0.0, 0.8125, 0.0, 0.8125, 0.04545, 0.8125, 0.2273, 0.8125, 0.1818, 0.8125, 0.1818, 0.8125, 0.2273, 0.8125, 0.6364, 0.8125, 0.5909, 0.8125, 0.5909, 0.8125, 0.6364, 0.8125, 0.6818, 0.8125, 0.6364, 0.8125, 0.6364, 0.8125, 0.6818, 0.8125, 0.5, 0.8125, 0.4545, 0.8125, 0.4545, 0.8125, 0.5, 0.8125, 0.1818, 0.8125, 0.1364, 0.8125, 0.1364, 0.8125, 0.1818, 0.8125, 0.8636, 0.8125, 0.8182, 0.8125, 0.8182, 0.8125, 0.8636, 0.8125, 0.5909, 0.8125, 0.5455, 0.8125, 0.5455, 0.8125, 0.5909, 0.8125, 0.1364, 0.8125, 0.09091, 0.8125, 0.09091, 0.8125, 0.1364, 0.8125, 0.7727, 0.8125, 0.7273, 0.8125, 0.7273, 0.8125, 0.7727, 0.8125, 0.2727, 0.8125, 0.2273, 0.8125, 0.2273, 0.8125, 0.2727, 0.8125, 0.9545, 0.8125, 0.9091, 0.8125, 0.9091, 0.8125, 0.9545, 0.8125, 0.8182, 0.8125, 0.7727, 0.8125, 0.7727, 0.8125, 0.8182, 0.8125, 0.3636, 0.8125, 0.3182, 0.8125, 0.3182, 0.8125, 0.3636, 0.8125, 0.9091, 0.8125, 0.8636, 0.8125, 0.8636, 0.8125, 0.9091, 0.8125, 0.09091, 0.8125, 0.04545, 0.8125, 0.04545, 0.8125, 0.09091, 0.8125, 0.4091, 0.8125, 0.3636, 0.8125, 0.3636, 0.8125, 0.4091, 0.8125, 0.5455, 0.8125, 0.5, 0.8125, 0.5, 0.8125, 0.5455, 0.8125, 0.3182, 0.8125, 0.2727, 0.8125, 0.2727, 0.8125, 0.3182, 0.8125, 1.0, 0.8125, 0.9545, 0.8125, 0.9545, 0.8125, 1.0, 0.8125, 0.4545, 0.8125, 0.4091, 0.8125, 0.4091, 0.8125, 0.4545, 0.8125, 0.7273, 0.8125, 0.6818, 0.8125, 0.6818, 0.8125, 0.7273, 0.8125, 0.04545, 0.8125, 0.0, 0.8125, 0.0, 0.8125, 0.04545, 0.8125, 0.2273, 0.8125, 0.1818, 0.8125, 0.1818, 0.8125, 0.2273, 0.8125, 0.6364, 0.8125, 0.5909, 0.8125, 0.5909, 0.8125, 0.6364, 0.8125, 0.6818, 0.8125, 0.6364, 0.8125, 0.6364, 0.8125, 0.6818, 0.8125, 0.5, 0.8125, 0.4545, 0.8125, 0.4545, 0.8125, 0.5, 0.8125, 0.1818, 0.8125, 0.1364, 0.8125, 0.1364, 0.8125, 0.1818, 0.8125, 0.8636, 0.8125, 0.8182, 0.8125, 0.8182, 0.8125, 0.8636, 0.8125, 0.5909, 0.8125, 0.5455, 0.8125, 0.5455, 0.8125, 0.5909, 0.8125, 0.1364, 0.8125, 0.09091, 0.8125, 0.09091, 0.8125, 0.1364, 0.8125, 0.7727, 0.8125, 0.7273, 0.8125, 0.7273, 0.8125, 0.7727, 0.8125, 0.2727, 0.8125, 0.2273, 0.8125, 0.2273, 0.8125, 0.2727, 0.8125, 0.9545, 0.8125, 0.9091, 0.8125, 0.9091, 0.8125, 0.9545, 0.8125, 0.8182, 0.8125, 0.7727, 0.8125, 0.7727, 0.8125, 0.8182, 0.8125, 0.3636, 0.8125, 0.3182, 0.8125, 0.3182, 0.8125, 0.3636, 0.8125, 0.9091, 0.8125, 0.8636, 0.8125, 0.8636, 0.8125, 0.9091, 0.8125, 0.09091, 0.8125, 0.04545, 0.8125, 0.04545, 0.8125, 0.09091, 0.8125, 0.4091, 0.8125, 0.3636, 0.8125, 0.3636, 0.8125, 0.4091, 0.8125, 0.5455, 0.8125, 0.5, 0.8125, 0.5, 0.8125, 0.5455, 0.8125, 0.3182, 0.8125, 0.2727, 0.8125, 0.2727, 0.8125, 0.3182, 0.8125, 1.0, 0.8125, 0.9545, 0.8125, 0.9545, 0.8125, 1.0, 0.8125, 0.4545, 0.8125, 0.4091, 0.8125, 0.4091, 0.8125, 0.4545, 0.8125, 0.7273, 0.8125, 0.6818, 0.8125, 0.6818, 0.8125, 0.7273, 0.8125, 0.04545, 0.8125, 0.0, 0.8125, 0.0, 0.8125, 0.04545, 0.8125, 0.2273, 0.8125, 0.1818, 0.8125, 0.1818, 0.8125, 0.2273, 0.8125, 0.6364, 0.8125, 0.5909, 0.8125, 0.5909, 0.8125, 0.6364, 0.8125, 0.6818, 0.8125, 0.6364, 0.8125, 0.6364, 0.8125, 0.6818, 0.8125, 0.5, 0.8125, 0.4545, 0.8125, 0.4545, 0.8125, 0.5, 0.8125, 0.1818, 0.8125, 0.1364, 0.8125, 0.1364, 0.8125, 0.1818, 0.8125, 0.8636, 0.8125, 0.8182, 0.8125, 0.8182, 0.8125, 0.8636, 0.8125, 0.5909, 0.8125, 0.5455, 0.8125, 0.5455, 0.8125, 0.5909, 0.8125, 0.1364, 0.8125, 0.09091, 0.8125, 0.09091, 0.8125, 0.1364, 0.8125, 0.7727, 0.8125, 0.7273, 0.8125, 0.7273, 0.8125, 0.7727, 0.8125, 0.2727, 0.8125, 0.2273, 0.8125, 0.2273, 0.8125, 0.2727, 0.8125, 0.9545, 0.8125, 0.9091, 0.8125, 0.9091, 0.8125, 0.9545, 0.8125, 0.8182, 0.8125, 0.7727, 0.8125, 0.7727, 0.8125, 0.8182, 0.8125, 0.3636, 0.8125, 0.3182, 0.8125, 0.3182, 0.8125, 0.3636, 0.8125, 0.9091, 0.8125, 0.8636, 0.8125, 0.8636, 0.8125, 0.9091, 0.8125, 0.09091, 0.8125, 0.04545, 0.8125, 0.04545, 0.8125, 0.09091, 0.8125, 0.4091, 0.8125, 0.3636, 0.8125, 0.3636, 0.8125, 0.4091, 0.8125, 0.5455, 0.8125, 0.5, 0.8125, 0.5, 0.8125, 0.5455, 0.8125, 0.3182, 0.8125, 0.2727, 0.8125, 0.2727, 0.8125, 0.3182, 0.8125, 1.0, 0.8125, 0.9545, 0.8125, 0.9545, 0.8125, 1.0, 0.8125, 0.4545, 0.8125, 0.4091, 0.8125, 0.4091, 0.8125, 0.4545, 0.8125, 0.7273, 0.8125, 0.6818, 0.8125, 0.6818, 0.8125, 0.7273, 0.8125, 0.04545, 0.8125, 0.0, 0.8125, 0.0, 0.8125, 0.04545, 0.8125, 0.2273, 0.8125, 0.1818, 0.8125, 0.1818, 0.8125, 0.2273, 0.8125, 0.6364, 0.8125, 0.5909, 0.8125, 0.5909, 0.8125, 0.6364, 0.8125, 0.6818, 0.8125, 0.6364, 0.8125, 0.6364, 0.8125, 0.6818, 0.8125, 0.6818, 0.5, 0.7273, 0.5, 0.7273, 0.5, 0.6818, 0.5, 0.7273, 0.5, 0.7727, 0.5, 0.7727, 0.5, 0.7273, 0.5, 0.7727, 0.5, 0.8182, 0.5, 0.8182, 0.5, 0.7727, 0.5, 0.8182, 0.5, 0.8636, 0.5, 0.8636, 0.5, 0.8182, 0.5, 0.8636, 0.5, 0.9091, 0.5, 0.9091, 0.5, 0.8636, 0.5, 0.9091, 0.5, 0.9545, 0.5, 0.9545, 0.5, 0.9091, 0.5, 0.9545, 0.5, 1.0, 0.5, 1.0, 0.5, 0.9545, 0.5, 5.96e-08, 0.5, 0.04545, 0.5, 0.04545, 0.5, 5.96e-08, 0.5, 0.04545, 0.5, 0.09091, 0.5, 0.09091, 0.5, 0.04545, 0.5, 0.09091, 0.5, 0.1364, 0.5, 0.1364, 0.5, 0.09091, 0.5, 0.1364, 0.5, 0.1818, 0.5, 0.1818, 0.5, 0.1364, 0.5, 0.1818, 0.5, 0.2273, 0.5, 0.2273, 0.5, 0.1818, 0.5, 0.2273, 0.5, 0.2727, 0.5, 0.2727, 0.5, 0.2273, 0.5, 0.2727, 0.5, 0.3182, 0.5, 0.3182, 0.5, 0.2727, 0.5, 0.3182, 0.5, 0.3636, 0.5, 0.3636, 0.5, 0.3182, 0.5, 0.3636, 0.5, 0.4091, 0.5, 0.4091, 0.5, 0.3636, 0.5, 0.4091, 0.5, 0.4545, 0.5, 0.4545, 0.5, 0.4091, 0.5, 0.4545, 0.5, 0.5, 0.5, 0.5, 0.5, 0.4545, 0.5, 0.5, 0.5, 0.5455, 0.5, 0.5455, 0.5, 0.5, 0.5, 0.5455, 0.5, 0.5909, 0.5, 0.5909, 0.5, 0.5455, 0.5, 0.5909, 0.5, 0.6364, 0.5, 0.6364, 0.5, 0.5909, 0.5, 0.6364, 0.5, 0.6818, 0.5, 0.6818, 0.5, 0.6364, 0.5, 0.6818, 0.5, 0.6364, 0.5, 0.6364, 0.5, 0.6818, 0.5, 0.6364, 0.5, 0.5909, 0.5, 0.5909, 0.5, 0.6364, 0.5, 0.5909, 0.5, 0.5455, 0.5, 0.5455, 0.5, 0.5909, 0.5, 0.5455, 0.5, 0.5, 0.5, 0.5, 0.5, 0.5455, 0.5, 0.5, 0.5, 0.4545, 0.5, 0.4545, 0.5, 0.5, 0.5, 0.4545, 0.5, 0.4091, 0.5, 0.4091, 0.5, 0.4545, 0.5, 0.4091, 0.5, 0.3636, 0.5, 0.3636, 0.5, 0.4091, 0.5, 0.3636, 0.5, 0.3182, 0.5, 0.3182, 0.5, 0.3636, 0.5, 0.3182, 0.5, 0.2727, 0.5, 0.2727, 0.5, 0.3182, 0.5, 0.2727, 0.5, 0.2273, 0.5, 0.2273, 0.5, 0.2727, 0.5, 0.2273, 0.5, 0.1818, 0.5, 0.1818, 0.5, 0.2273, 0.5, 0.1818, 0.5, 0.1364, 0.5, 0.1364, 0.5, 0.1818, 0.5, 0.1364, 0.5, 0.09091, 0.5, 0.09091, 0.5, 0.1364, 0.5, 0.09091, 0.5, 0.04545, 0.5, 0.04545, 0.5, 0.09091, 0.5, 0.04545, 0.5, 5.96e-08, 0.5, 5.96e-08, 0.5, 0.04545, 0.5, 1.0, 0.5, 0.9545, 0.5, 0.9545, 0.5, 1.0, 0.5, 0.9545, 0.5, 0.9091, 0.5, 0.9091, 0.5, 0.9545, 0.5, 0.9091, 0.5, 0.8636, 0.5, 0.8636, 0.5, 0.9091, 0.5, 0.8636, 0.5, 0.8182, 0.5, 0.8182, 0.5, 0.8636, 0.5, 0.8182, 0.5, 0.7727, 0.5, 0.7727, 0.5, 0.8182, 0.5, 0.7727, 0.5, 0.7273, 0.5, 0.7273, 0.5, 0.7727, 0.5, 0.7273, 0.5, 0.6818, 0.5, 0.6818, 0.5, 0.7273, 0.5, 0.6818, 0.5, 0.6818, 0.5, 0.6364, 0.5, 0.6364, 0.5, 0.6364, 0.5, 0.6364, 0.5, 0.5909, 0.5, 0.5909, 0.5, 0.5909, 0.5, 0.5909, 0.5, 0.5455, 0.5, 0.5455, 0.5, 0.5455, 0.5, 0.5455, 0.5, 0.5, 0.5, 0.5, 0.5, 0.5, 0.5, 0.5, 0.5, 0.4545, 0.5, 0.4545, 0.5, 0.4545, 0.5, 0.4545, 0.5, 0.4091, 0.5, 0.4091, 0.5, 0.4091, 0.5, 0.4091, 0.5, 0.3636, 0.5, 0.3636, 0.5, 0.3636, 0.5, 0.3636, 0.5, 0.3182, 0.5, 0.3182, 0.5, 0.3182, 0.5, 0.3182, 0.5, 0.2727, 0.5, 0.2727, 0.5, 0.2727, 0.5, 0.2727, 0.5, 0.2273, 0.5, 0.2273, 0.5, 0.2273, 0.5, 0.2273, 0.5, 0.1818, 0.5, 0.1818, 0.5, 0.1818, 0.5, 0.1818, 0.5, 0.1364, 0.5, 0.1364, 0.5, 0.1364, 0.5, 0.1364, 0.5, 0.09091, 0.5, 0.09091, 0.5, 0.09091, 0.5, 0.09091, 0.5, 0.04545, 0.5, 0.04545, 0.5, 0.04545, 0.5, 0.04545, 0.5, 5.96e-08, 0.5, 5.96e-08, 0.5, 1.0, 0.5, 1.0, 0.5, 0.9545, 0.5, 0.9545, 0.5, 0.9545, 0.5, 0.9545, 0.5, 0.9091, 0.5, 0.9091, 0.5, 0.9091, 0.5, 0.9091, 0.5, 0.8636, 0.5, 0.8636, 0.5, 0.8636, 0.5, 0.8636, 0.5, 0.8182, 0.5, 0.8182, 0.5, 0.8182, 0.5, 0.8182, 0.5, 0.7727, 0.5, 0.7727, 0.5, 0.7727, 0.5, 0.7727, 0.5, 0.7273, 0.5, 0.7273, 0.5, 0.7273, 0.5, 0.7273, 0.5, 0.6818, 0.5, 0.6818, 0.5, 0.6364, 0.5, 0.6818, 0.5, 0.6818, 0.5, 0.6364, 0.5, 0.5909, 0.5, 0.6364, 0.5, 0.6364, 0.5, 0.5909, 0.5, 0.5455, 0.5, 0.5909, 0.5, 0.5909, 0.5, 0.5455, 0.5, 0.5, 0.5, 0.5455, 0.5, 0.5455, 0.5, 0.5, 0.5, 0.4545, 0.5, 0.5, 0.5, 0.5, 0.5, 0.4545, 0.5, 0.4091, 0.5, 0.4545, 0.5, 0.4545, 0.5, 0.4091, 0.5, 0.3636, 0.5, 0.4091, 0.5, 0.4091, 0.5, 0.3636, 0.5, 0.3182, 0.5, 0.3636, 0.5, 0.3636, 0.5, 0.3182, 0.5, 0.2727, 0.5, 0.3182, 0.5, 0.3182, 0.5, 0.2727, 0.5, 0.2273, 0.5, 0.2727, 0.5, 0.2727, 0.5, 0.2273, 0.5, 0.1818, 0.5, 0.2273, 0.5, 0.2273, 0.5, 0.1818, 0.5, 0.1364, 0.5, 0.1818, 0.5, 0.1818, 0.5, 0.1364, 0.5, 0.09091, 0.5, 0.1364, 0.5, 0.1364, 0.5, 0.09091, 0.5, 0.04545, 0.5, 0.09091, 0.5, 0.09091, 0.5, 0.04545, 0.5, 5.96e-08, 0.5, 0.04545, 0.5, 0.04545, 0.5, 5.96e-08, 0.5, 0.9545, 0.5, 1.0, 0.5, 1.0, 0.5, 0.9545, 0.5, 0.9091, 0.5, 0.9545, 0.5, 0.9545, 0.5, 0.9091, 0.5, 0.8636, 0.5, 0.9091, 0.5, 0.9091, 0.5, 0.8636, 0.5, 0.8182, 0.5, 0.8636, 0.5, 0.8636, 0.5, 0.8182, 0.5, 0.7727, 0.5, 0.8182, 0.5, 0.8182, 0.5, 0.7727, 0.5, 0.7273, 0.5, 0.7727, 0.5, 0.7727, 0.5, 0.7273, 0.5, 0.6818, 0.5, 0.7273, 0.5, 0.7273, 0.5, 0.6818, 0.5, 0.6818, 0.5, 0.6364, 0.5, 0.6364, 0.5, 0.6818, 0.5, 0.6364, 0.5, 0.5909, 0.5, 0.5909, 0.5, 0.6364, 0.5, 0.5909, 0.5, 0.5455, 0.5, 0.5455, 0.5, 0.5909, 0.5, 0.5455, 0.5, 0.5, 0.5, 0.5, 0.5, 0.5455, 0.5, 0.5, 0.5, 0.4545, 0.5, 0.4545, 0.5, 0.5, 0.5, 0.4545, 0.5, 0.4091, 0.5, 0.4091, 0.5, 0.4545, 0.5, 0.4091, 0.5, 0.3636, 0.5, 0.3636, 0.5, 0.4091, 0.5, 0.3636, 0.5, 0.3182, 0.5, 0.3182, 0.5, 0.3636, 0.5, 0.3182, 0.5, 0.2727, 0.5, 0.2727, 0.5, 0.3182, 0.5, 0.2727, 0.5, 0.2273, 0.5, 0.2273, 0.5, 0.2727, 0.5, 0.2273, 0.5, 0.1818, 0.5, 0.1818, 0.5, 0.2273, 0.5, 0.1818, 0.5, 0.1364, 0.5, 0.1364, 0.5, 0.1818, 0.5, 0.1364, 0.5, 0.09091, 0.5, 0.09091, 0.5, 0.1364, 0.5, 0.09091, 0.5, 0.04545, 0.5, 0.04545, 0.5, 0.09091, 0.5, 0.04545, 0.5, 5.96e-08, 0.5, 5.96e-08, 0.5, 0.04545, 0.5, 1.0, 0.5, 0.9545, 0.5, 0.9545, 0.5, 1.0, 0.5, 0.9545, 0.5, 0.9091, 0.5, 0.9091, 0.5, 0.9545, 0.5, 0.9091, 0.5, 0.8636, 0.5, 0.8636, 0.5, 0.9091, 0.5, 0.8636, 0.5, 0.8182, 0.5, 0.8182, 0.5, 0.8636, 0.5, 0.8182, 0.5, 0.7727, 0.5, 0.7727, 0.5, 0.8182, 0.5, 0.7727, 0.5, 0.7273, 0.5, 0.7273, 0.5, 0.7727, 0.5, 0.7273, 0.5, 0.6818, 0.5, 0.6818, 0.5, 0.7273, 0.5, 0.9091, 0.9375, 0.8636, 0.9375, 0.8636, 0.9375, 0.9091, 0.9375, 0.5909, 0.9375, 0.5455, 0.9375, 0.5455, 0.9375, 0.5909, 0.9375, 0.2727, 0.9375, 0.2273, 0.9375, 0.2273, 0.9375, 0.2727, 0.9375, 0.9545, 0.9375, 0.9091, 0.9375, 0.9091, 0.9375, 0.9545, 0.9375, 0.6364, 0.9375, 0.5909, 0.9375, 0.5909, 0.9375, 0.6364, 0.9375, 0.7273, 0.9375, 0.6818, 0.9375, 0.6818, 0.9375, 0.7273, 0.9375, 0.3182, 0.9375, 0.2727, 0.9375, 0.2727, 0.9375, 0.3182, 0.9375, 1.0, 0.9375, 0.9545, 0.9375, 0.9545, 0.9375, 1.0, 0.9375, 0.3636, 0.9375, 0.3182, 0.9375, 0.3182, 0.9375, 0.3636, 0.9375, 0.04545, 0.9375, 5.96e-08, 0.9375, 5.96e-08, 0.9375, 0.04545, 0.9375, 0.6818, 0.9375, 0.6364, 0.9375, 0.6364, 0.9375, 0.6818, 0.9375, 0.4091, 0.9375, 0.3636, 0.9375, 0.3636, 0.9375, 0.4091, 0.9375, 0.09091, 0.9375, 0.04545, 0.9375, 0.04545, 0.9375, 0.09091, 0.9375, 0.7727, 0.9375, 0.7273, 0.9375, 0.7273, 0.9375, 0.7727, 0.9375, 0.4545, 0.9375, 0.4091, 0.9375, 0.4091, 0.9375, 0.4545, 0.9375, 0.1364, 0.9375, 0.09091, 0.9375, 0.09091, 0.9375, 0.1364, 0.9375, 0.8182, 0.9375, 0.7727, 0.9375, 0.7727, 0.9375, 0.8182, 0.9375, 0.5, 0.9375, 0.4545, 0.9375, 0.4545, 0.9375, 0.5, 0.9375, 0.1818, 0.9375, 0.1364, 0.9375, 0.1364, 0.9375, 0.1818, 0.9375, 0.8636, 0.9375, 0.8182, 0.9375, 0.8182, 0.9375, 0.8636, 0.9375, 0.5455, 0.9375, 0.5, 0.9375, 0.5, 0.9375, 0.5455, 0.9375, 0.2273, 0.9375, 0.1818, 0.9375, 0.1818, 0.9375, 0.2273, 0.9375, 0.1818, 0.9375, 0.2273, 0.9375, 0.2273, 0.9375, 0.1818, 0.9375, 0.8636, 0.9375, 0.9091, 0.9375, 0.9091, 0.9375, 0.8636, 0.9375, 0.5455, 0.9375, 0.5909, 0.9375, 0.5909, 0.9375, 0.5455, 0.9375, 0.2273, 0.9375, 0.2727, 0.9375, 0.2727, 0.9375, 0.2273, 0.9375, 0.9091, 0.9375, 0.9545, 0.9375, 0.9545, 0.9375, 0.9091, 0.9375, 0.5909, 0.9375, 0.6364, 0.9375, 0.6364, 0.9375, 0.5909, 0.9375, 0.6818, 0.9375, 0.7273, 0.9375, 0.7273, 0.9375, 0.6818, 0.9375, 0.2727, 0.9375, 0.3182, 0.9375, 0.3182, 0.9375, 0.2727, 0.9375, 0.9545, 0.9375, 1.0, 0.9375, 1.0, 0.9375, 0.9545, 0.9375, 0.3182, 0.9375, 0.3636, 0.9375, 0.3636, 0.9375, 0.3182, 0.9375, 5.96e-08, 0.9375, 0.04545, 0.9375, 0.04545, 0.9375, 5.96e-08, 0.9375, 0.6364, 0.9375, 0.6818, 0.9375, 0.6818, 0.9375, 0.6364, 0.9375, 0.3636, 0.9375, 0.4091, 0.9375, 0.4091, 0.9375, 0.3636, 0.9375, 0.04545, 0.9375, 0.09091, 0.9375, 0.09091, 0.9375, 0.04545, 0.9375, 0.7273, 0.9375, 0.7727, 0.9375, 0.7727, 0.9375, 0.7273, 0.9375, 0.4091, 0.9375, 0.4545, 0.9375, 0.4545, 0.9375, 0.4091, 0.9375, 0.09091, 0.9375, 0.1364, 0.9375, 0.1364, 0.9375, 0.09091, 0.9375, 0.7727, 0.9375, 0.8182, 0.9375, 0.8182, 0.9375, 0.7727, 0.9375, 0.4545, 0.9375, 0.5, 0.9375, 0.5, 0.9375, 0.4545, 0.9375, 0.1364, 0.9375, 0.1818, 0.9375, 0.1818, 0.9375, 0.1364, 0.9375, 0.8182, 0.9375, 0.8636, 0.9375, 0.8636, 0.9375, 0.8182, 0.9375, 0.5, 0.9375, 0.5455, 0.9375, 0.5455, 0.9375, 0.5, 0.9375, 0.1818, 0.9375, 0.2273, 0.9375, 0.2273, 0.9375, 0.1818, 0.9375, 0.5, 0.9375, 0.5455, 0.9375, 0.5455, 0.9375, 0.5, 0.9375, 0.8182, 0.9375, 0.8636, 0.9375, 0.8636, 0.9375, 0.8182, 0.9375, 0.1364, 0.9375, 0.1818, 0.9375, 0.1818, 0.9375, 0.1364, 0.9375, 0.4545, 0.9375, 0.5, 0.9375, 0.5, 0.9375, 0.4545, 0.9375, 0.7727, 0.9375, 0.8182, 0.9375, 0.8182, 0.9375, 0.7727, 0.9375, 0.09091, 0.9375, 0.1364, 0.9375, 0.1364, 0.9375, 0.09091, 0.9375, 0.4091, 0.9375, 0.4545, 0.9375, 0.4545, 0.9375, 0.4091, 0.9375, 0.7273, 0.9375, 0.7727, 0.9375, 0.7727, 0.9375, 0.7273, 0.9375, 0.04545, 0.9375, 0.09091, 0.9375, 0.09091, 0.9375, 0.04545, 0.9375, 0.3636, 0.9375, 0.4091, 0.9375, 0.4091, 0.9375, 0.3636, 0.9375, 0.6364, 0.9375, 0.6818, 0.9375, 0.6818, 0.9375, 0.6364, 0.9375, 5.96e-08, 0.9375, 0.04545, 0.9375, 0.04545, 0.9375, 5.96e-08, 0.9375, 0.3182, 0.9375, 0.3636, 0.9375, 0.3636, 0.9375, 0.3182, 0.9375, 0.9545, 0.9375, 1.0, 0.9375, 1.0, 0.9375, 0.9545, 0.9375, 0.2727, 0.9375, 0.3182, 0.9375, 0.3182, 0.9375, 0.2727, 0.9375, 0.6818, 0.9375, 0.7273, 0.9375, 0.7273, 0.9375, 0.6818, 0.9375, 0.5909, 0.9375, 0.6364, 0.9375, 0.6364, 0.9375, 0.5909, 0.9375, 0.9091, 0.9375, 0.9545, 0.9375, 0.9545, 0.9375, 0.9091, 0.9375, 0.2273, 0.9375, 0.2727, 0.9375, 0.2727, 0.9375, 0.2273, 0.9375, 0.5455, 0.9375, 0.5909, 0.9375, 0.5909, 0.9375, 0.5455, 0.9375, 0.8636, 0.9375, 0.9091, 0.9375, 0.9091, 0.9375, 0.8636, 0.9375, 0.8182, 0.9375, 0.8636, 0.9375, 0.8636, 0.9375, 0.8182, 0.9375, 0.5, 0.9375, 0.5455, 0.9375, 0.5455, 0.9375, 0.5, 0.9375, 0.1818, 0.9375, 0.2273, 0.9375, 0.2273, 0.9375, 0.1818, 0.9375, 0.8636, 0.9375, 0.9091, 0.9375, 0.9091, 0.9375, 0.8636, 0.9375, 0.5455, 0.9375, 0.5909, 0.9375, 0.5909, 0.9375, 0.5455, 0.9375, 0.2273, 0.9375, 0.2727, 0.9375, 0.2727, 0.9375, 0.2273, 0.9375, 0.9091, 0.9375, 0.9545, 0.9375, 0.9545, 0.9375, 0.9091, 0.9375, 0.5909, 0.9375, 0.6364, 0.9375, 0.6364, 0.9375, 0.5909, 0.9375, 0.6818, 0.9375, 0.7273, 0.9375, 0.7273, 0.9375, 0.6818, 0.9375, 0.2727, 0.9375, 0.3182, 0.9375, 0.3182, 0.9375, 0.2727, 0.9375, 0.9545, 0.9375, 1.0, 0.9375, 1.0, 0.9375, 0.9545, 0.9375, 0.3182, 0.9375, 0.3636, 0.9375, 0.3636, 0.9375, 0.3182, 0.9375, 5.96e-08, 0.9375, 0.04545, 0.9375, 0.04545, 0.9375, 5.96e-08, 0.9375, 0.6364, 0.9375, 0.6818, 0.9375, 0.6818, 0.9375, 0.6364, 0.9375, 0.3636, 0.9375, 0.4091, 0.9375, 0.4091, 0.9375, 0.3636, 0.9375, 0.04545, 0.9375, 0.09091, 0.9375, 0.09091, 0.9375, 0.04545, 0.9375, 0.7273, 0.9375, 0.7727, 0.9375, 0.7727, 0.9375, 0.7273, 0.9375, 0.4091, 0.9375, 0.4545, 0.9375, 0.4545, 0.9375, 0.4091, 0.9375, 0.09091, 0.9375, 0.1364, 0.9375, 0.1364, 0.9375, 0.09091, 0.9375, 0.7727, 0.9375, 0.8182, 0.9375, 0.8182, 0.9375, 0.7727, 0.9375, 0.4545, 0.9375, 0.5, 0.9375, 0.5, 0.9375, 0.4545, 0.9375, 0.1364, 0.9375, 0.1818, 0.9375, 0.1818, 0.9375, 0.1364, 0.9375, 0.7273, 0.9375, 0.7045, 1.0, 0.6818, 0.9375, 0.6818, 0.9375, 0.6591, 1.0, 0.6364, 0.9375, 0.6364, 0.9375, 0.6136, 1.0, 0.5909, 0.9375, 0.5909, 0.9375, 0.5682, 1.0, 0.5455, 0.9375, 0.5455, 0.9375, 0.5227, 1.0, 0.5, 0.9375, 0.5, 0.9375, 0.4773, 1.0, 0.4545, 0.9375, 0.4545, 0.9375, 0.4318, 1.0, 0.4091, 0.9375, 0.4091, 0.9375, 0.3864, 1.0, 0.3636, 0.9375, 0.3636, 0.9375, 0.3409, 1.0, 0.3182, 0.9375, 0.3182, 0.9375, 0.2955, 1.0, 0.2727, 0.9375, 0.2727, 0.9375, 0.25, 1.0, 0.2273, 0.9375, 0.2273, 0.9375, 0.2045, 1.0, 0.1818, 0.9375, 0.1818, 0.9375, 0.1591, 1.0, 0.1364, 0.9375, 0.1364, 0.9375, 0.1136, 1.0, 0.09091, 0.9375, 0.09091, 0.9375, 0.06818, 1.0, 0.04545, 0.9375, 0.04545, 0.9375, 0.02273, 1.0, 5.96e-08, 0.9375, 1.0, 0.9375, 0.9773, 1.0, 0.9545, 0.9375, 0.9545, 0.9375, 0.9318, 1.0, 0.9091, 0.9375, 0.9091, 0.9375, 0.8864, 1.0, 0.8636, 0.9375, 0.8636, 0.9375, 0.8409, 1.0, 0.8182, 0.9375, 0.8182, 0.9375, 0.7955, 1.0, 0.7727, 0.9375, 0.7727, 0.9375, 0.75, 1.0, 0.7273, 0.9375, 0.5, 0.9375, 0.4545, 0.9375, 0.4545, 0.9375, 0.5, 0.9375, 0.1818, 0.9375, 0.1364, 0.9375, 0.1364, 0.9375, 0.1818, 0.9375, 0.8636, 0.9375, 0.8182, 0.9375, 0.8182, 0.9375, 0.8636, 0.9375, 0.5455, 0.9375, 0.5, 0.9375, 0.5, 0.9375, 0.5455, 0.9375, 0.2273, 0.9375, 0.1818, 0.9375, 0.1818, 0.9375, 0.2273, 0.9375, 0.9091, 0.9375, 0.8636, 0.9375, 0.8636, 0.9375, 0.9091, 0.9375, 0.5909, 0.9375, 0.5455, 0.9375, 0.5455, 0.9375, 0.5909, 0.9375, 0.2727, 0.9375, 0.2273, 0.9375, 0.2273, 0.9375, 0.2727, 0.9375, 0.9545, 0.9375, 0.9091, 0.9375, 0.9091, 0.9375, 0.9545, 0.9375, 0.6364, 0.9375, 0.5909, 0.9375, 0.5909, 0.9375, 0.6364, 0.9375, 0.7273, 0.9375, 0.6818, 0.9375, 0.6818, 0.9375, 0.7273, 0.9375, 0.3182, 0.9375, 0.2727, 0.9375, 0.2727, 0.9375, 0.3182, 0.9375, 1.0, 0.9375, 0.9545, 0.9375, 0.9545, 0.9375, 1.0, 0.9375, 0.3636, 0.9375, 0.3182, 0.9375, 0.3182, 0.9375, 0.3636, 0.9375, 0.04545, 0.9375, 5.96e-08, 0.9375, 5.96e-08, 0.9375, 0.04545, 0.9375, 0.6818, 0.9375, 0.6364, 0.9375, 0.6364, 0.9375, 0.6818, 0.9375, 0.4091, 0.9375, 0.3636, 0.9375, 0.3636, 0.9375, 0.4091, 0.9375, 0.09091, 0.9375, 0.04545, 0.9375, 0.04545, 0.9375, 0.09091, 0.9375, 0.7727, 0.9375, 0.7273, 0.9375, 0.7273, 0.9375, 0.7727, 0.9375, 0.4545, 0.9375, 0.4091, 0.9375, 0.4091, 0.9375, 0.4545, 0.9375, 0.1364, 0.9375, 0.09091, 0.9375, 0.09091, 0.9375, 0.1364, 0.9375, 0.8182, 0.9375, 0.7727, 0.9375, 0.7727, 0.9375, 0.8182, 0.9375, 0.7273, 0.9375, 0.6818, 0.9375, 0.7045, 1.0, 0.6818, 0.9375, 0.6364, 0.9375, 0.6591, 1.0, 0.6364, 0.9375, 0.5909, 0.9375, 0.6136, 1.0, 0.5909, 0.9375, 0.5455, 0.9375, 0.5682, 1.0, 0.5455, 0.9375, 0.5, 0.9375, 0.5227, 1.0, 0.5, 0.9375, 0.4545, 0.9375, 0.4773, 1.0, 0.4545, 0.9375, 0.4091, 0.9375, 0.4318, 1.0, 0.4091, 0.9375, 0.3636, 0.9375, 0.3864, 1.0, 0.3636, 0.9375, 0.3182, 0.9375, 0.3409, 1.0, 0.3182, 0.9375, 0.2727, 0.9375, 0.2955, 1.0, 0.2727, 0.9375, 0.2273, 0.9375, 0.25, 1.0, 0.2273, 0.9375, 0.1818, 0.9375, 0.2045, 1.0, 0.1818, 0.9375, 0.1364, 0.9375, 0.1591, 1.0, 0.1364, 0.9375, 0.09091, 0.9375, 0.1136, 1.0, 0.09091, 0.9375, 0.04545, 0.9375, 0.06818, 1.0, 0.04545, 0.9375, 5.96e-08, 0.9375, 0.02273, 1.0, 1.0, 0.9375, 0.9545, 0.9375, 0.9773, 1.0, 0.9545, 0.9375, 0.9091, 0.9375, 0.9318, 1.0, 0.9091, 0.9375, 0.8636, 0.9375, 0.8864, 1.0, 0.8636, 0.9375, 0.8182, 0.9375, 0.8409, 1.0, 0.8182, 0.9375, 0.7727, 0.9375, 0.7955, 1.0, 0.7727, 0.9375, 0.7273, 0.9375, 0.75, 1.0])
me_sphere.materials.append(mat_base)
me_sphere.materials.append(mat_bombillo)
me_sphere.materials.append(mat_cable)
me_sphere.update()

# ---- objects
ob_lampara = bpy.data.objects.new('Lampara', me_sphere)

# ---- transforms, parenting, visibility, modifiers, constraints
ob_lampara.location = (0.0, 0.0, 0.0)
_m = ob_lampara.modifiers.new('Auto Smooth', 'NODES')
_m.node_group = ng_auto_smooth
_gi = [s.identifier for s in ng_auto_smooth.interface.items_tree if s.item_type == 'SOCKET' and s.in_out == 'INPUT']
_m[_gi[1]] = 0.5236  # Angle

# ---- collection membership
col_collection.objects.link(ob_lampara)

# ---- scene / render settings (as saved in the file)
scene.frame_start = 1; scene.frame_end = 250; scene.frame_set(25)
scene.render.engine = 'BLENDER_EEVEE_NEXT'
scene.cycles.sampling_pattern = 'TABULATED_SOBOL'
bpy.context.view_layer.update()

# ---- added for rendering (the .blend has no active camera): camera
cam_auto = bpy.data.cameras.new('AutoCamera')
cam_auto.lens = 50.0
cam_auto.sensor_width = 36.0
cam_auto.clip_end = 1000.0
ob_auto_camera = bpy.data.objects.new('AutoCamera', cam_auto)
scene.collection.objects.link(ob_auto_camera)
ob_auto_camera.location = (5.65779, -6.78935, 7.25765)
ob_auto_camera.rotation_euler = (1.09748, -7.21219e-08, 0.694738)
scene.camera = ob_auto_camera
bpy.context.view_layer.update()
